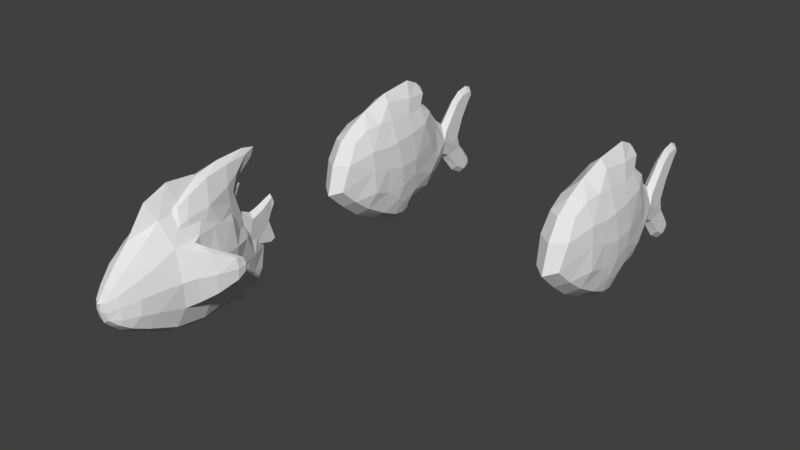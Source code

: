 # Source: Clownfish.blend  (saved by Blender 2.77.0; exported with 4.5.12 LTS)
import bpy
from mathutils import Matrix  # noqa: F401  (used for matrix-valued properties, if any)

bpy.ops.wm.read_factory_settings(use_empty=True)
scene = bpy.context.scene
scene.name = 'Scene'

# ---- collections
col_collection_1 = bpy.data.collections.new('Collection 1'); scene.collection.children.link(col_collection_1)

# ---- world
world_world = bpy.data.worlds.new('World'); scene.world = world_world
world_world.color = (0.05088, 0.05088, 0.05088)
world_world.use_sun_shadow = False
world_world.sun_shadow_jitter_overblur = 0.0
world_world.cycles.sampling_method = 'MANUAL'

# ---- meshes
me_retopoflow = bpy.data.meshes.new('RetopoFlow')
me_retopoflow.from_pydata([(0.1901, -1.139, 0.08788), (0.2169, -1.124, -0.2125), (0.3809, -0.7017, -0.2587), (0.37, -0.6986, 0.3309), (0.4111, -0.3992, 0.4714), (0.4749, -0.3691, -0.3187), (0.479, 0.04146, -0.3355), (0.4104, -0.02225, 0.5006), (0.3321, 0.2703, 0.491), (0.3974, 0.282, -0.3015), (0.2953, 0.6077, -0.296), (0.2403, 0.6382, 0.4084), (0.06765, 0.8952, 0.2423), (0.1739, 0.9083, -0.292), (0.3218, -0.9226, -0.2216), (0.2956, -0.915, 0.2199), (0.1044, -1.248, -0.1986), (0.2344, -1.012, -0.3723), (0.2676, -0.8116, -0.4634), (0.3202, -0.4168, -0.6103), (0.3349, 0.005818, -0.6634), (0.2798, 0.2802, -0.6487), (0.1919, 0.6276, -0.5965), (0.1331, 0.9092, -0.5451), (0.1153, 0.6445, 0.6454), (0.1541, 0.2533, 0.8111), (0.15, -0.08792, 0.8355), (0.1457, -0.4257, 0.7813), (0.1885, -0.7371, 0.5541), (0.1678, -0.9838, 0.3703), (0.1191, -1.173, 0.1739), (0.09515, -1.264, 0.0364), (0.1888, 0.8912, 0.03956), (0.3398, 0.6153, 0.06698), (0.4508, 0.2737, 0.1067), (0.4998, 0.01721, 0.1068), (0.5442, -0.4135, 0.05985), (0.4399, -0.6657, 0.03512), (0.339, -0.8923, -0.003416), (0.2151, -1.131, -0.04954), (0.04829, 1.039, 0.06675), (0.06796, 1.069, -0.5604), (0.1122, 1.057, -0.2998), (0.09923, -1.272, -0.09274), (0.174, -1.145, -0.2899), (0.9027, 0.1991, 0.09919), (0.8772, 0.2044, -0.05599), (0.8555, 0.2243, 0.1218), (0.8133, 0.2214, 0.2634), (0.8435, 0.2312, -0.0441), (0.878, 0.1954, 0.2464), (0.573, -0.04239, -0.2767), (0.6022, -0.2179, -0.2639), (0.6435, -0.2538, 0.08522), (0.5475, -0.2381, 0.4169), (0.5418, -0.1012, 0.4487), (0.5615, -0.02981, 0.145), (0.715, 0.05522, -0.1812), (0.7804, -0.0573, 0.0911), (0.6843, 0.04758, 0.1452), (0.7557, -0.0341, -0.1762), (0.6986, -0.05642, 0.3626), (0.66, 0.01808, 0.3735), (0.4759, -0.14, 0.4744), (0.5215, -0.06633, -0.3086), (0.5051, -0.03397, 0.1334), (0.0, -1.192, 0.1949), (-0.1901, -1.139, 0.08788), (-0.2189, -1.119, -0.2129), (0.0, -1.254, -0.2529), (0.0, -0.8598, -0.5631), (-0.3897, -0.6662, -0.2651), (-0.37, -0.6986, 0.3309), (0.0, -0.8142, 0.6211), (0.0, -0.5252, 1.013), (-0.4111, -0.3992, 0.4714), (-0.4749, -0.3691, -0.3187), (0.0, -0.4271, -0.7792), (0.0, -0.01365, -0.8803), (-0.479, 0.04146, -0.3355), (-0.4104, -0.02225, 0.5006), (0.0, -0.1734, 1.152), (0.0, 0.2331, 1.112), (-0.3321, 0.2703, 0.491), (-0.4026, 0.2498, -0.3163), (0.0, 0.256, -0.8907), (1.894e-05, 0.6597, -0.8592), (-0.2931, 0.6076, -0.3026), (-0.2286, 0.6297, 0.3906), (0.0, 0.6673, 0.9657), (0.0, 0.958, 0.7361), (-0.06765, 0.8952, 0.2423), (-0.1731, 0.8922, -0.2982), (0.02002, 0.8918, -0.7876), (0.0, -1.288, 0.02191), (-0.3328, -0.8949, -0.2237), (0.0, -1.048, -0.45), (-0.2956, -0.915, 0.2199), (0.0, -1.001, 0.4241), (-0.1045, -1.248, -0.2014), (-0.2344, -1.012, -0.3723), (-0.2676, -0.8116, -0.4634), (-0.3202, -0.4168, -0.6103), (-0.3371, -0.005173, -0.664), (-0.2798, 0.2802, -0.6487), (-0.1972, 0.6023, -0.6011), (-0.1313, 0.8876, -0.5651), (-0.116, 0.6749, 0.6856), (-0.1472, 0.2488, 0.8011), (-0.15, -0.08792, 0.8355), (-0.1457, -0.4257, 0.7813), (-0.1885, -0.7371, 0.5541), (-0.1678, -0.9838, 0.3703), (-0.1191, -1.173, 0.1739), (-0.09515, -1.264, 0.0364), (-0.1888, 0.8912, 0.03956), (-0.3398, 0.6153, 0.06698), (-0.4508, 0.2737, 0.1067), (-0.4998, 0.01721, 0.1068), (-0.5442, -0.4135, 0.05985), (-0.4399, -0.6657, 0.03512), (-0.339, -0.8923, -0.003416), (-0.2151, -1.131, -0.04954), (0.0, -1.291, -0.09756), (0.02715, 0.8213, 0.509), (-0.003436, 0.8987, 0.2474), (-0.01712, 1.084, 0.0916), (0.02093, 1.081, -0.8054), (0.01294, 1.239, -0.5969), (-0.008398, 1.304, -0.3032), (0.01493, 1.217, 0.05873), (-0.09371, 1.066, 0.064), (-0.06633, 1.072, -0.5611), (-0.1126, 1.077, -0.2812), (-0.09923, -1.272, -0.09274), (-0.174, -1.145, -0.2899), (0.0, -1.162, -0.3485), (-0.9296, 0.2314, 0.1032), (-0.8995, 0.2258, -0.03006), (-0.8623, 0.2317, 0.1209), (-0.82, 0.2128, 0.2631), (-0.8414, 0.2223, -0.02992), (-0.8893, 0.2209, 0.2462), (-0.5982, -0.03069, -0.2611), (-0.6645, -0.144, -0.2371), (-0.692, -0.1757, 0.09762), (-0.6142, -0.1593, 0.3902), (-0.574, -0.08217, 0.4362), (-0.5891, -0.02777, 0.1506), (-0.7854, 0.1145, -0.1419), (-0.8459, 0.04853, 0.09413), (-0.7428, 0.09474, 0.1455), (-0.8318, 0.0677, -0.1407), (-0.7711, 0.04211, 0.336), (-0.7163, 0.08587, 0.3366), (-0.4759, -0.14, 0.4744), (-0.5215, -0.06633, -0.3086), (-0.5051, -0.03397, 0.1334), (0.8881, 0.3104, 0.01469), (0.8723, 0.3032, 0.21), (0.8915, 0.3323, 0.1115)], [], [(41, 23, 93, 127), (37, 3, 15, 38), (29, 98, 66, 30), (74, 73, 28, 27), (4, 3, 37, 36), (20, 19, 77, 78), (21, 20, 78, 85), (61, 58, 45, 50), (26, 81, 74, 27), (82, 81, 26, 25), (8, 7, 35, 34), (23, 22, 86, 93), (96, 136, 135, 100), (33, 11, 8, 34), (90, 89, 24, 124), (12, 11, 33, 32), (44, 16, 69, 136), (43, 31, 94, 123), (94, 31, 30, 66), (19, 18, 70, 77), (38, 15, 0, 39), (28, 73, 98, 29), (44, 1, 16), (18, 2, 14, 17), (5, 2, 18, 19), (20, 6, 5, 19), (9, 6, 20, 21), (24, 89, 82, 25), (13, 10, 22, 23), (124, 24, 11, 12), (22, 10, 9, 21), (25, 26, 7, 8), (7, 26, 27, 4), (27, 28, 3, 4), (3, 28, 29, 15), (15, 29, 30, 0), (31, 0, 30), (11, 24, 25, 8), (32, 33, 10, 13), (34, 35, 6, 9), (46, 49, 158), (36, 37, 2, 5), (2, 37, 38, 14), (14, 38, 39, 1), (124, 12, 125), (125, 12, 40, 126), (22, 21, 85, 86), (130, 126, 40), (12, 32, 40), (127, 128, 41), (129, 42, 41, 128), (129, 130, 40, 42), (40, 32, 13, 42), (13, 23, 41, 42), (16, 43, 123, 69), (17, 14, 1, 44), (18, 17, 96, 70), (1, 39, 43, 16), (31, 43, 39, 0), (160, 159, 50, 45), (158, 160, 45, 46), (58, 60, 46, 45), (48, 50, 159), (57, 59, 47, 49), (59, 62, 48, 47), (65, 63, 55, 56), (64, 65, 56, 51), (63, 4, 54, 55), (36, 5, 52, 53), (5, 64, 51, 52), (4, 36, 53, 54), (56, 55, 62, 59), (51, 56, 59, 57), (55, 54, 61, 62), (53, 52, 60, 58), (52, 51, 57, 60), (5, 6, 64), (7, 4, 63), (6, 35, 65, 64), (35, 7, 63, 65), (132, 127, 93, 106), (120, 121, 97, 72), (112, 113, 66, 98), (74, 110, 111, 73), (75, 119, 120, 72), (77, 102, 103, 78), (104, 85, 78, 103), (153, 142, 137, 150), (109, 110, 74, 81), (82, 108, 109, 81), (83, 117, 118, 80), (106, 93, 86, 105), (10, 33, 34, 9), (116, 117, 83, 88), (90, 124, 107, 89), (91, 115, 116, 88), (99, 135, 136, 69), (134, 123, 94, 114), (94, 66, 113, 114), (102, 77, 70, 101), (121, 122, 67, 97), (111, 112, 98, 73), (135, 99, 68), (101, 100, 95, 71), (76, 102, 101, 71), (103, 102, 76, 79), (84, 104, 103, 79), (107, 108, 82, 89), (92, 106, 105, 87), (124, 91, 88, 107), (105, 104, 84, 87), (108, 83, 80, 109), (80, 75, 110, 109), (110, 75, 72, 111), (72, 97, 112, 111), (97, 67, 113, 112), (114, 113, 67), (88, 83, 108, 107), (115, 92, 87, 116), (117, 84, 79, 118), (152, 138, 141, 149), (119, 76, 71, 120), (71, 95, 121, 120), (95, 68, 122, 121), (124, 125, 91), (125, 126, 131, 91), (85, 104, 105, 86), (130, 131, 126), (91, 131, 115), (127, 132, 128), (129, 128, 132, 133), (129, 133, 131, 130), (131, 133, 92, 115), (92, 133, 132, 106), (99, 69, 123, 134), (100, 135, 68, 95), (96, 100, 101, 70), (68, 99, 134, 122), (114, 67, 122, 134), (139, 137, 142, 140), (141, 138, 137, 139), (150, 137, 138, 152), (154, 140, 142, 153), (149, 141, 139, 151), (151, 139, 140, 154), (157, 148, 147, 155), (156, 143, 148, 157), (155, 147, 146, 75), (119, 145, 144, 76), (76, 144, 143, 156), (75, 146, 145, 119), (148, 151, 154, 147), (143, 149, 151, 148), (147, 154, 153, 146), (145, 150, 152, 144), (144, 152, 149, 143), (146, 153, 150, 145), (76, 156, 79), (80, 155, 75), (79, 156, 157, 118), (118, 157, 155, 80), (49, 47, 160, 158), (47, 48, 159, 160), (62, 61, 50, 48), (60, 57, 49, 46), (54, 53, 58, 61), (87, 84, 117, 116), (96, 17, 44, 136)])
_ca = me_retopoflow.color_attributes.new('Col', 'BYTE_COLOR', 'CORNER')
_ca.data.foreach_set('color', [1.0, 1.0, 1.0, 1.0, 1.0, 1.0, 1.0, 1.0, 1.0, 1.0, 1.0, 1.0, 1.0, 1.0, 1.0, 1.0, 1.0, 1.0, 1.0, 1.0, 1.0, 1.0, 1.0, 1.0, 1.0, 1.0, 1.0, 1.0, 1.0, 1.0, 1.0, 1.0, 0.9216, 0.2747, 0.05781, 1.0, 0.9216, 0.2747, 0.05781, 1.0, 0.9216, 0.2747, 0.05781, 1.0, 0.9216, 0.2747, 0.05781, 1.0, 0.9216, 0.2747, 0.05781, 1.0, 0.9216, 0.2747, 0.05781, 1.0, 0.9216, 0.2747, 0.05781, 1.0, 0.9216, 0.2747, 0.05781, 1.0, 0.9216, 0.2747, 0.05781, 1.0, 0.9216, 0.2747, 0.05781, 1.0, 0.9216, 0.2747, 0.05781, 1.0, 0.9216, 0.2747, 0.05781, 1.0, 1.0, 1.0, 1.0, 1.0, 1.0, 1.0, 1.0, 1.0, 1.0, 1.0, 1.0, 1.0, 1.0, 1.0, 1.0, 1.0, 0.9216, 0.2747, 0.05781, 1.0, 0.9216, 0.2747, 0.05781, 1.0, 0.9216, 0.2747, 0.05781, 1.0, 0.9216, 0.2747, 0.05781, 1.0, 0.9216, 0.2747, 0.05781, 1.0, 0.9216, 0.2747, 0.05781, 1.0, 0.9216, 0.2747, 0.05781, 1.0, 0.9216, 0.2747, 0.05781, 1.0, 1.0, 1.0, 1.0, 1.0, 1.0, 1.0, 1.0, 1.0, 1.0, 1.0, 1.0, 1.0, 1.0, 1.0, 1.0, 1.0, 0.9216, 0.2747, 0.05781, 1.0, 0.9216, 0.2747, 0.05781, 1.0, 0.9216, 0.2747, 0.05781, 1.0, 0.9216, 0.2747, 0.05781, 1.0, 0.9216, 0.2747, 0.05781, 1.0, 0.9216, 0.2747, 0.05781, 1.0, 0.9216, 0.2747, 0.05781, 1.0, 0.9216, 0.2747, 0.05781, 1.0, 0.9216, 0.2747, 0.05781, 1.0, 0.9216, 0.2747, 0.05781, 1.0, 0.9216, 0.2747, 0.05781, 1.0, 0.9216, 0.2747, 0.05781, 1.0, 0.9216, 0.2747, 0.05781, 1.0, 0.9216, 0.2747, 0.05781, 1.0, 0.9216, 0.2747, 0.05781, 1.0, 0.9216, 0.2747, 0.05781, 1.0, 1.0, 1.0, 1.0, 1.0, 1.0, 1.0, 1.0, 1.0, 1.0, 1.0, 1.0, 1.0, 1.0, 1.0, 1.0, 1.0, 0.9216, 0.2747, 0.05781, 1.0, 0.9216, 0.2747, 0.05781, 1.0, 0.9216, 0.2747, 0.05781, 1.0, 0.9216, 0.2747, 0.05781, 1.0, 0.9216, 0.2747, 0.05781, 1.0, 0.9216, 0.2747, 0.05781, 1.0, 0.9216, 0.2747, 0.05781, 1.0, 0.9216, 0.2747, 0.05781, 1.0, 0.9216, 0.2747, 0.05781, 1.0, 0.9216, 0.2747, 0.05781, 1.0, 0.9216, 0.2747, 0.05781, 1.0, 0.9216, 0.2747, 0.05781, 1.0, 0.9216, 0.2747, 0.05781, 1.0, 0.9216, 0.2747, 0.05781, 1.0, 0.9216, 0.2747, 0.05781, 1.0, 0.9216, 0.2747, 0.05781, 1.0, 0.9216, 0.2747, 0.05781, 1.0, 0.9216, 0.2747, 0.05781, 1.0, 0.9216, 0.2747, 0.05781, 1.0, 0.9216, 0.2747, 0.05781, 1.0, 0.9216, 0.2747, 0.05781, 1.0, 0.9216, 0.2747, 0.05781, 1.0, 0.9216, 0.2747, 0.05781, 1.0, 0.9216, 0.2747, 0.05781, 1.0, 0.9216, 0.2747, 0.05781, 1.0, 0.9216, 0.2747, 0.05781, 1.0, 0.9216, 0.2747, 0.05781, 1.0, 0.9216, 0.2747, 0.05781, 1.0, 1.0, 1.0, 1.0, 1.0, 1.0, 1.0, 1.0, 1.0, 1.0, 1.0, 1.0, 1.0, 1.0, 1.0, 1.0, 1.0, 0.9216, 0.2747, 0.05781, 1.0, 0.9216, 0.2747, 0.05781, 1.0, 0.9216, 0.2747, 0.05781, 1.0, 1.0, 1.0, 1.0, 1.0, 1.0, 1.0, 1.0, 1.0, 1.0, 1.0, 1.0, 1.0, 1.0, 1.0, 1.0, 1.0, 0.9216, 0.2747, 0.05781, 1.0, 0.9216, 0.2747, 0.05781, 1.0, 0.9216, 0.2747, 0.05781, 1.0, 0.9216, 0.2747, 0.05781, 1.0, 1.0, 1.0, 1.0, 1.0, 1.0, 1.0, 1.0, 1.0, 1.0, 1.0, 1.0, 1.0, 1.0, 1.0, 1.0, 1.0, 0.9216, 0.2747, 0.05781, 1.0, 0.9216, 0.2747, 0.05781, 1.0, 0.9216, 0.2747, 0.05781, 1.0, 0.9216, 0.2747, 0.05781, 1.0, 1.0, 1.0, 1.0, 1.0, 1.0, 1.0, 1.0, 1.0, 1.0, 1.0, 1.0, 1.0, 1.0, 1.0, 1.0, 1.0, 0.9216, 0.2747, 0.05781, 1.0, 0.9216, 0.2747, 0.05781, 1.0, 0.9216, 0.2747, 0.05781, 1.0, 0.9216, 0.2747, 0.05781, 1.0, 0.9216, 0.2747, 0.05781, 1.0, 0.9216, 0.2747, 0.05781, 1.0, 0.9216, 0.2747, 0.05781, 1.0, 0.9216, 0.2747, 0.05781, 1.0, 1.0, 1.0, 1.0, 1.0, 1.0, 1.0, 1.0, 1.0, 1.0, 1.0, 1.0, 1.0, 1.0, 1.0, 1.0, 1.0, 0.9216, 0.2747, 0.05781, 1.0, 0.9216, 0.2747, 0.05781, 1.0, 0.9216, 0.2747, 0.05781, 1.0, 0.9216, 0.2747, 0.05781, 1.0, 1.0, 1.0, 1.0, 1.0, 1.0, 1.0, 1.0, 1.0, 1.0, 1.0, 1.0, 1.0, 1.0, 1.0, 1.0, 1.0, 0.9216, 0.2747, 0.05781, 1.0, 0.9216, 0.2747, 0.05781, 1.0, 0.9216, 0.2747, 0.05781, 1.0, 0.9216, 0.2747, 0.05781, 1.0, 1.0, 1.0, 1.0, 1.0, 1.0, 1.0, 1.0, 1.0, 1.0, 1.0, 1.0, 1.0, 1.0, 1.0, 1.0, 1.0, 0.9216, 0.2747, 0.05781, 1.0, 0.9216, 0.2747, 0.05781, 1.0, 0.9216, 0.2747, 0.05781, 1.0, 0.9216, 0.2747, 0.05781, 1.0, 0.9216, 0.2747, 0.05781, 1.0, 0.9216, 0.2747, 0.05781, 1.0, 0.9216, 0.2747, 0.05781, 1.0, 1.0, 1.0, 1.0, 1.0, 1.0, 1.0, 1.0, 1.0, 1.0, 1.0, 1.0, 1.0, 1.0, 1.0, 1.0, 1.0, 0.9216, 0.2747, 0.05781, 1.0, 0.9216, 0.2747, 0.05781, 1.0, 0.9216, 0.2747, 0.05781, 1.0, 0.9216, 0.2747, 0.05781, 1.0, 0.9216, 0.2747, 0.05781, 1.0, 0.9216, 0.2747, 0.05781, 1.0, 0.9216, 0.2747, 0.05781, 1.0, 0.9216, 0.2747, 0.05781, 1.0, 0.9216, 0.2747, 0.05781, 1.0, 0.9216, 0.2747, 0.05781, 1.0, 0.9216, 0.2747, 0.05781, 1.0, 0.9216, 0.2747, 0.05781, 1.0, 0.9216, 0.2747, 0.05781, 1.0, 0.9216, 0.2747, 0.05781, 1.0, 0.9216, 0.2747, 0.05781, 1.0, 1.0, 1.0, 1.0, 1.0, 1.0, 1.0, 1.0, 1.0, 1.0, 1.0, 1.0, 1.0, 1.0, 1.0, 1.0, 1.0, 0.9216, 0.2747, 0.05781, 1.0, 0.9216, 0.2747, 0.05781, 1.0, 0.9216, 0.2747, 0.05781, 1.0, 0.9216, 0.2747, 0.05781, 1.0, 0.9216, 0.2747, 0.05781, 1.0, 0.9216, 0.2747, 0.05781, 1.0, 0.9216, 0.2747, 0.05781, 1.0, 1.0, 1.0, 1.0, 1.0, 1.0, 1.0, 1.0, 1.0, 1.0, 1.0, 1.0, 1.0, 1.0, 1.0, 1.0, 1.0, 1.0, 1.0, 1.0, 1.0, 1.0, 1.0, 1.0, 1.0, 1.0, 1.0, 1.0, 1.0, 1.0, 1.0, 1.0, 1.0, 0.9216, 0.2747, 0.05781, 1.0, 0.9216, 0.2747, 0.05781, 1.0, 0.9216, 0.2747, 0.05781, 1.0, 1.0, 1.0, 1.0, 1.0, 1.0, 1.0, 1.0, 1.0, 1.0, 1.0, 1.0, 1.0, 0.9216, 0.2747, 0.05781, 1.0, 0.9216, 0.2747, 0.05781, 1.0, 0.9216, 0.2747, 0.05781, 1.0, 0.9216, 0.2747, 0.05781, 1.0, 0.9216, 0.2747, 0.05781, 1.0, 0.9216, 0.2747, 0.05781, 1.0, 0.9216, 0.2747, 0.05781, 1.0, 0.9216, 0.2747, 0.05781, 1.0, 0.9216, 0.2747, 0.05781, 1.0, 0.9216, 0.2747, 0.05781, 1.0, 0.9216, 0.2747, 0.05781, 1.0, 1.0, 1.0, 1.0, 1.0, 1.0, 1.0, 1.0, 1.0, 1.0, 1.0, 1.0, 1.0, 1.0, 1.0, 1.0, 1.0, 1.0, 1.0, 1.0, 1.0, 1.0, 1.0, 1.0, 1.0, 1.0, 1.0, 1.0, 1.0, 1.0, 1.0, 1.0, 1.0, 0.9216, 0.2747, 0.05781, 1.0, 0.9216, 0.2747, 0.05781, 1.0, 0.9216, 0.2747, 0.05781, 1.0, 0.9216, 0.2747, 0.05781, 1.0, 0.9216, 0.2747, 0.05781, 1.0, 0.9216, 0.2747, 0.05781, 1.0, 0.9216, 0.2747, 0.05781, 1.0, 0.9216, 0.2747, 0.05781, 1.0, 1.0, 1.0, 1.0, 1.0, 1.0, 1.0, 1.0, 1.0, 1.0, 1.0, 1.0, 1.0, 1.0, 1.0, 1.0, 1.0, 0.9216, 0.2747, 0.05781, 1.0, 0.9216, 0.2747, 0.05781, 1.0, 0.9216, 0.2747, 0.05781, 1.0, 0.9216, 0.2747, 0.05781, 1.0, 0.9216, 0.2747, 0.05781, 1.0, 0.9216, 0.2747, 0.05781, 1.0, 0.9216, 0.2747, 0.05781, 1.0, 0.9216, 0.2747, 0.05781, 1.0, 0.9216, 0.2747, 0.05781, 1.0, 0.9216, 0.2747, 0.05781, 1.0, 0.9216, 0.2747, 0.05781, 1.0, 0.9216, 0.2747, 0.05781, 1.0, 0.9216, 0.2747, 0.05781, 1.0, 0.9216, 0.2747, 0.05781, 1.0, 0.9216, 0.2747, 0.05781, 1.0, 0.9216, 0.2747, 0.05781, 1.0, 0.9216, 0.2747, 0.05781, 1.0, 0.9216, 0.2747, 0.05781, 1.0, 0.9216, 0.2747, 0.05781, 1.0, 0.9216, 0.2747, 0.05781, 1.0, 0.9216, 0.2747, 0.05781, 1.0, 0.9216, 0.2747, 0.05781, 1.0, 0.9216, 0.2747, 0.05781, 1.0, 0.9216, 0.2747, 0.05781, 1.0, 0.9216, 0.2747, 0.05781, 1.0, 0.9216, 0.2747, 0.05781, 1.0, 0.9216, 0.2747, 0.05781, 1.0, 0.9216, 0.2747, 0.05781, 1.0, 0.9216, 0.2747, 0.05781, 1.0, 0.9216, 0.2747, 0.05781, 1.0, 0.9216, 0.2747, 0.05781, 1.0, 1.0, 1.0, 1.0, 1.0, 1.0, 1.0, 1.0, 1.0, 1.0, 1.0, 1.0, 1.0, 1.0, 1.0, 1.0, 1.0, 1.0, 1.0, 1.0, 1.0, 1.0, 1.0, 1.0, 1.0, 1.0, 1.0, 1.0, 1.0, 1.0, 1.0, 1.0, 1.0, 1.0, 1.0, 1.0, 1.0, 1.0, 1.0, 1.0, 1.0, 1.0, 1.0, 1.0, 1.0, 1.0, 1.0, 1.0, 1.0, 1.0, 1.0, 1.0, 1.0, 1.0, 1.0, 1.0, 1.0, 1.0, 1.0, 1.0, 1.0, 1.0, 1.0, 1.0, 1.0, 1.0, 1.0, 1.0, 1.0, 1.0, 1.0, 1.0, 1.0, 1.0, 1.0, 1.0, 1.0, 1.0, 1.0, 1.0, 1.0, 1.0, 1.0, 1.0, 1.0, 1.0, 1.0, 1.0, 1.0, 1.0, 1.0, 1.0, 1.0, 1.0, 1.0, 1.0, 1.0, 0.9216, 0.2747, 0.05781, 1.0, 0.9216, 0.2747, 0.05781, 1.0, 0.9216, 0.2747, 0.05781, 1.0, 0.9216, 0.2747, 0.05781, 1.0, 0.9216, 0.2747, 0.05781, 1.0, 0.9216, 0.2747, 0.05781, 1.0, 0.9216, 0.2747, 0.05781, 1.0, 0.9216, 0.2747, 0.05781, 1.0, 0.9216, 0.2747, 0.05781, 1.0, 0.9216, 0.2747, 0.05781, 1.0, 0.9216, 0.2747, 0.05781, 1.0, 0.9216, 0.2747, 0.05781, 1.0, 0.9216, 0.2747, 0.05781, 1.0, 0.9216, 0.2747, 0.05781, 1.0, 0.9216, 0.2747, 0.05781, 1.0, 0.9216, 0.2747, 0.05781, 1.0, 0.9216, 0.2747, 0.05781, 1.0, 0.9216, 0.2747, 0.05781, 1.0, 0.9216, 0.2747, 0.05781, 1.0, 0.9216, 0.2747, 0.05781, 1.0, 1.0, 1.0, 1.0, 1.0, 1.0, 1.0, 1.0, 1.0, 1.0, 1.0, 1.0, 1.0, 1.0, 1.0, 1.0, 1.0, 1.0, 1.0, 1.0, 1.0, 1.0, 1.0, 1.0, 1.0, 1.0, 1.0, 1.0, 1.0, 1.0, 1.0, 1.0, 1.0, 1.0, 1.0, 1.0, 1.0, 1.0, 1.0, 1.0, 1.0, 1.0, 1.0, 1.0, 1.0, 1.0, 1.0, 1.0, 1.0, 1.0, 1.0, 1.0, 1.0, 1.0, 1.0, 1.0, 1.0, 1.0, 1.0, 1.0, 1.0, 1.0, 1.0, 1.0, 1.0, 1.0, 1.0, 1.0, 1.0, 1.0, 1.0, 1.0, 1.0, 1.0, 1.0, 1.0, 1.0, 1.0, 1.0, 1.0, 1.0, 1.0, 1.0, 1.0, 1.0, 1.0, 1.0, 1.0, 1.0, 0.9216, 0.2747, 0.05781, 1.0, 0.9216, 0.2747, 0.05781, 1.0, 0.9216, 0.2747, 0.05781, 1.0, 0.9216, 0.2747, 0.05781, 1.0, 0.9216, 0.2747, 0.05781, 1.0, 0.9216, 0.2747, 0.05781, 1.0, 0.9216, 0.2747, 0.05781, 1.0, 0.9216, 0.2747, 0.05781, 1.0, 0.9216, 0.2747, 0.05781, 1.0, 0.9216, 0.2747, 0.05781, 1.0, 0.9216, 0.2747, 0.05781, 1.0, 0.9216, 0.2747, 0.05781, 1.0, 1.0, 1.0, 1.0, 1.0, 1.0, 1.0, 1.0, 1.0, 1.0, 1.0, 1.0, 1.0, 1.0, 1.0, 1.0, 1.0, 0.9216, 0.2747, 0.05781, 1.0, 0.9216, 0.2747, 0.05781, 1.0, 0.9216, 0.2747, 0.05781, 1.0, 0.9216, 0.2747, 0.05781, 1.0, 0.9216, 0.2747, 0.05781, 1.0, 0.9216, 0.2747, 0.05781, 1.0, 0.9216, 0.2747, 0.05781, 1.0, 0.9216, 0.2747, 0.05781, 1.0, 1.0, 1.0, 1.0, 1.0, 1.0, 1.0, 1.0, 1.0, 1.0, 1.0, 1.0, 1.0, 1.0, 1.0, 1.0, 1.0, 0.9216, 0.2747, 0.05781, 1.0, 0.9216, 0.2747, 0.05781, 1.0, 0.9216, 0.2747, 0.05781, 1.0, 0.9216, 0.2747, 0.05781, 1.0, 0.9216, 0.2747, 0.05781, 1.0, 0.9216, 0.2747, 0.05781, 1.0, 0.9216, 0.2747, 0.05781, 1.0, 0.9216, 0.2747, 0.05781, 1.0, 0.9216, 0.2747, 0.05781, 1.0, 0.9216, 0.2747, 0.05781, 1.0, 0.9216, 0.2747, 0.05781, 1.0, 0.9216, 0.2747, 0.05781, 1.0, 1.0, 1.0, 1.0, 1.0, 1.0, 1.0, 1.0, 1.0, 1.0, 1.0, 1.0, 1.0, 1.0, 1.0, 1.0, 1.0, 1.0, 1.0, 1.0, 1.0, 1.0, 1.0, 1.0, 1.0, 1.0, 1.0, 1.0, 1.0, 1.0, 1.0, 1.0, 1.0, 0.9216, 0.2747, 0.05781, 1.0, 0.9216, 0.2747, 0.05781, 1.0, 0.9216, 0.2747, 0.05781, 1.0, 0.9216, 0.2747, 0.05781, 1.0, 0.9216, 0.2747, 0.05781, 1.0, 0.9216, 0.2747, 0.05781, 1.0, 0.9216, 0.2747, 0.05781, 1.0, 0.9216, 0.2747, 0.05781, 1.0, 0.9216, 0.2747, 0.05781, 1.0, 0.9216, 0.2747, 0.05781, 1.0, 0.9216, 0.2747, 0.05781, 1.0, 0.9216, 0.2747, 0.05781, 1.0, 0.9216, 0.2747, 0.05781, 1.0, 0.9216, 0.2747, 0.05781, 1.0, 0.9216, 0.2747, 0.05781, 1.0, 0.9216, 0.2747, 0.05781, 1.0, 0.9216, 0.2747, 0.05781, 1.0, 0.9216, 0.2747, 0.05781, 1.0, 0.9216, 0.2747, 0.05781, 1.0, 0.9216, 0.2747, 0.05781, 1.0, 0.9216, 0.2747, 0.05781, 1.0, 0.9216, 0.2747, 0.05781, 1.0, 0.9216, 0.2747, 0.05781, 1.0, 0.9216, 0.2747, 0.05781, 1.0, 0.9216, 0.2747, 0.05781, 1.0, 0.9216, 0.2747, 0.05781, 1.0, 0.9216, 0.2747, 0.05781, 1.0, 0.9216, 0.2747, 0.05781, 1.0, 1.0, 1.0, 1.0, 1.0, 1.0, 1.0, 1.0, 1.0, 1.0, 1.0, 1.0, 1.0, 1.0, 1.0, 1.0, 1.0, 0.9216, 0.2747, 0.05781, 1.0, 0.9216, 0.2747, 0.05781, 1.0, 0.9216, 0.2747, 0.05781, 1.0, 1.0, 1.0, 1.0, 1.0, 1.0, 1.0, 1.0, 1.0, 1.0, 1.0, 1.0, 1.0, 1.0, 1.0, 1.0, 1.0, 0.9216, 0.2747, 0.05781, 1.0, 0.9216, 0.2747, 0.05781, 1.0, 0.9216, 0.2747, 0.05781, 1.0, 0.9216, 0.2747, 0.05781, 1.0, 1.0, 1.0, 1.0, 1.0, 1.0, 1.0, 1.0, 1.0, 1.0, 1.0, 1.0, 1.0, 1.0, 1.0, 1.0, 1.0, 0.9216, 0.2747, 0.05781, 1.0, 0.9216, 0.2747, 0.05781, 1.0, 0.9216, 0.2747, 0.05781, 1.0, 0.9216, 0.2747, 0.05781, 1.0, 1.0, 1.0, 1.0, 1.0, 1.0, 1.0, 1.0, 1.0, 1.0, 1.0, 1.0, 1.0, 1.0, 1.0, 1.0, 1.0, 0.9216, 0.2747, 0.05781, 1.0, 0.9216, 0.2747, 0.05781, 1.0, 0.9216, 0.2747, 0.05781, 1.0, 0.9216, 0.2747, 0.05781, 1.0, 0.9216, 0.2747, 0.05781, 1.0, 0.9216, 0.2747, 0.05781, 1.0, 0.9216, 0.2747, 0.05781, 1.0, 0.9216, 0.2747, 0.05781, 1.0, 1.0, 1.0, 1.0, 1.0, 1.0, 1.0, 1.0, 1.0, 1.0, 1.0, 1.0, 1.0, 1.0, 1.0, 1.0, 1.0, 0.9216, 0.2747, 0.05781, 1.0, 0.9216, 0.2747, 0.05781, 1.0, 0.9216, 0.2747, 0.05781, 1.0, 0.9216, 0.2747, 0.05781, 1.0, 1.0, 1.0, 1.0, 1.0, 1.0, 1.0, 1.0, 1.0, 1.0, 1.0, 1.0, 1.0, 1.0, 1.0, 1.0, 1.0, 0.9216, 0.2747, 0.05781, 1.0, 0.9216, 0.2747, 0.05781, 1.0, 0.9216, 0.2747, 0.05781, 1.0, 0.9216, 0.2747, 0.05781, 1.0, 1.0, 1.0, 1.0, 1.0, 1.0, 1.0, 1.0, 1.0, 1.0, 1.0, 1.0, 1.0, 1.0, 1.0, 1.0, 1.0, 0.9216, 0.2747, 0.05781, 1.0, 0.9216, 0.2747, 0.05781, 1.0, 0.9216, 0.2747, 0.05781, 1.0, 0.9216, 0.2747, 0.05781, 1.0, 0.9216, 0.2747, 0.05781, 1.0, 0.9216, 0.2747, 0.05781, 1.0, 0.9216, 0.2747, 0.05781, 1.0, 1.0, 1.0, 1.0, 1.0, 1.0, 1.0, 1.0, 1.0, 1.0, 1.0, 1.0, 1.0, 1.0, 1.0, 1.0, 1.0, 0.9216, 0.2747, 0.05781, 1.0, 0.9216, 0.2747, 0.05781, 1.0, 0.9216, 0.2747, 0.05781, 1.0, 0.9216, 0.2747, 0.05781, 1.0, 0.9216, 0.2747, 0.05781, 1.0, 0.9216, 0.2747, 0.05781, 1.0, 0.9216, 0.2747, 0.05781, 1.0, 0.9216, 0.2747, 0.05781, 1.0, 0.9216, 0.2747, 0.05781, 1.0, 0.9216, 0.2747, 0.05781, 1.0, 0.9216, 0.2747, 0.05781, 1.0, 0.9216, 0.2747, 0.05781, 1.0, 0.9216, 0.2747, 0.05781, 1.0, 0.9216, 0.2747, 0.05781, 1.0, 0.9216, 0.2747, 0.05781, 1.0, 0.9216, 0.2747, 0.05781, 1.0, 1.0, 1.0, 1.0, 1.0, 1.0, 1.0, 1.0, 1.0, 1.0, 1.0, 1.0, 1.0, 1.0, 1.0, 1.0, 1.0, 0.9216, 0.2747, 0.05781, 1.0, 0.9216, 0.2747, 0.05781, 1.0, 0.9216, 0.2747, 0.05781, 1.0, 0.9216, 0.2747, 0.05781, 1.0, 0.9216, 0.2747, 0.05781, 1.0, 0.9216, 0.2747, 0.05781, 1.0, 0.9216, 0.2747, 0.05781, 1.0, 1.0, 1.0, 1.0, 1.0, 1.0, 1.0, 1.0, 1.0, 1.0, 1.0, 1.0, 1.0, 1.0, 1.0, 1.0, 1.0, 1.0, 1.0, 1.0, 1.0, 1.0, 1.0, 1.0, 1.0, 1.0, 1.0, 1.0, 1.0, 1.0, 1.0, 1.0, 1.0, 0.9216, 0.2747, 0.05781, 1.0, 0.9216, 0.2747, 0.05781, 1.0, 0.9216, 0.2747, 0.05781, 1.0, 1.0, 1.0, 1.0, 1.0, 1.0, 1.0, 1.0, 1.0, 1.0, 1.0, 1.0, 1.0, 0.9216, 0.2747, 0.05781, 1.0, 0.9216, 0.2747, 0.05781, 1.0, 0.9216, 0.2747, 0.05781, 1.0, 0.9216, 0.2747, 0.05781, 1.0, 0.9216, 0.2747, 0.05781, 1.0, 0.9216, 0.2747, 0.05781, 1.0, 0.9216, 0.2747, 0.05781, 1.0, 0.9216, 0.2747, 0.05781, 1.0, 0.9216, 0.2747, 0.05781, 1.0, 0.9216, 0.2747, 0.05781, 1.0, 0.9216, 0.2747, 0.05781, 1.0, 1.0, 1.0, 1.0, 1.0, 1.0, 1.0, 1.0, 1.0, 1.0, 1.0, 1.0, 1.0, 1.0, 1.0, 1.0, 1.0, 1.0, 1.0, 1.0, 1.0, 1.0, 1.0, 1.0, 1.0, 1.0, 1.0, 1.0, 1.0, 1.0, 1.0, 1.0, 1.0, 0.9216, 0.2747, 0.05781, 1.0, 0.9216, 0.2747, 0.05781, 1.0, 0.9216, 0.2747, 0.05781, 1.0, 0.9216, 0.2747, 0.05781, 1.0, 0.9216, 0.2747, 0.05781, 1.0, 0.9216, 0.2747, 0.05781, 1.0, 0.9216, 0.2747, 0.05781, 1.0, 0.9216, 0.2747, 0.05781, 1.0, 1.0, 1.0, 1.0, 1.0, 1.0, 1.0, 1.0, 1.0, 1.0, 1.0, 1.0, 1.0, 1.0, 1.0, 1.0, 1.0, 0.9216, 0.2747, 0.05781, 1.0, 0.9216, 0.2747, 0.05781, 1.0, 0.9216, 0.2747, 0.05781, 1.0, 0.9216, 0.2747, 0.05781, 1.0, 0.9216, 0.2747, 0.05781, 1.0, 0.9216, 0.2747, 0.05781, 1.0, 0.9216, 0.2747, 0.05781, 1.0, 0.9216, 0.2747, 0.05781, 1.0, 0.9216, 0.2747, 0.05781, 1.0, 0.9216, 0.2747, 0.05781, 1.0, 0.9216, 0.2747, 0.05781, 1.0, 0.9216, 0.2747, 0.05781, 1.0, 0.9216, 0.2747, 0.05781, 1.0, 0.9216, 0.2747, 0.05781, 1.0, 0.9216, 0.2747, 0.05781, 1.0, 0.9216, 0.2747, 0.05781, 1.0, 0.9216, 0.2747, 0.05781, 1.0, 0.9216, 0.2747, 0.05781, 1.0, 0.9216, 0.2747, 0.05781, 1.0, 0.9216, 0.2747, 0.05781, 1.0, 0.9216, 0.2747, 0.05781, 1.0, 0.9216, 0.2747, 0.05781, 1.0, 0.9216, 0.2747, 0.05781, 1.0, 0.9216, 0.2747, 0.05781, 1.0, 0.9216, 0.2747, 0.05781, 1.0, 0.9216, 0.2747, 0.05781, 1.0, 0.9216, 0.2747, 0.05781, 1.0, 0.9216, 0.2747, 0.05781, 1.0, 0.9216, 0.2747, 0.05781, 1.0, 0.9216, 0.2747, 0.05781, 1.0, 0.9216, 0.2747, 0.05781, 1.0, 0.9216, 0.2747, 0.05781, 1.0, 1.0, 1.0, 1.0, 1.0, 1.0, 1.0, 1.0, 1.0, 1.0, 1.0, 1.0, 1.0, 1.0, 1.0, 1.0, 1.0, 1.0, 1.0, 1.0, 1.0, 1.0, 1.0, 1.0, 1.0, 1.0, 1.0, 1.0, 1.0, 1.0, 1.0, 1.0, 1.0, 1.0, 1.0, 1.0, 1.0, 1.0, 1.0, 1.0, 1.0, 1.0, 1.0, 1.0, 1.0, 1.0, 1.0, 1.0, 1.0, 1.0, 1.0, 1.0, 1.0, 1.0, 1.0, 1.0, 1.0, 1.0, 1.0, 1.0, 1.0, 1.0, 1.0, 1.0, 1.0, 1.0, 1.0, 1.0, 1.0, 1.0, 1.0, 1.0, 1.0, 1.0, 1.0, 1.0, 1.0, 1.0, 1.0, 1.0, 1.0, 1.0, 1.0, 1.0, 1.0, 1.0, 1.0, 1.0, 1.0, 1.0, 1.0, 1.0, 1.0, 1.0, 1.0, 1.0, 1.0, 0.9216, 0.2747, 0.05781, 1.0, 0.9216, 0.2747, 0.05781, 1.0, 0.9216, 0.2747, 0.05781, 1.0, 0.9216, 0.2747, 0.05781, 1.0, 0.9216, 0.2747, 0.05781, 1.0, 0.9216, 0.2747, 0.05781, 1.0, 0.9216, 0.2747, 0.05781, 1.0, 0.9216, 0.2747, 0.05781, 1.0, 0.9216, 0.2747, 0.05781, 1.0, 0.9216, 0.2747, 0.05781, 1.0, 0.9216, 0.2747, 0.05781, 1.0, 0.9216, 0.2747, 0.05781, 1.0, 0.9216, 0.2747, 0.05781, 1.0, 0.9216, 0.2747, 0.05781, 1.0, 0.9216, 0.2747, 0.05781, 1.0, 0.9216, 0.2747, 0.05781, 1.0, 0.9216, 0.2747, 0.05781, 1.0, 0.9216, 0.2747, 0.05781, 1.0, 0.9216, 0.2747, 0.05781, 1.0, 0.9216, 0.2747, 0.05781, 1.0, 0.9216, 0.2747, 0.05781, 1.0, 0.9216, 0.2747, 0.05781, 1.0, 0.9216, 0.2747, 0.05781, 1.0, 0.9216, 0.2747, 0.05781, 1.0, 1.0, 1.0, 1.0, 1.0, 1.0, 1.0, 1.0, 1.0, 1.0, 1.0, 1.0, 1.0, 1.0, 1.0, 1.0, 1.0, 1.0, 1.0, 1.0, 1.0, 1.0, 1.0, 1.0, 1.0, 1.0, 1.0, 1.0, 1.0, 1.0, 1.0, 1.0, 1.0, 1.0, 1.0, 1.0, 1.0, 1.0, 1.0, 1.0, 1.0, 1.0, 1.0, 1.0, 1.0, 1.0, 1.0, 1.0, 1.0, 1.0, 1.0, 1.0, 1.0, 1.0, 1.0, 1.0, 1.0, 0.9216, 0.2747, 0.05781, 1.0, 0.9216, 0.2747, 0.05781, 1.0, 0.9216, 0.2747, 0.05781, 1.0, 0.9216, 0.2747, 0.05781, 1.0, 0.9216, 0.2747, 0.05781, 1.0, 0.9216, 0.2747, 0.05781, 1.0, 0.9216, 0.2747, 0.05781, 1.0, 0.9216, 0.2747, 0.05781, 1.0, 0.9216, 0.2747, 0.05781, 1.0, 0.9216, 0.2747, 0.05781, 1.0, 0.9216, 0.2747, 0.05781, 1.0, 0.9216, 0.2747, 0.05781, 1.0, 0.9216, 0.2747, 0.05781, 1.0, 0.9216, 0.2747, 0.05781, 1.0, 0.9216, 0.2747, 0.05781, 1.0, 0.9216, 0.2747, 0.05781, 1.0, 0.9216, 0.2747, 0.05781, 1.0, 0.9216, 0.2747, 0.05781, 1.0, 0.9216, 0.2747, 0.05781, 1.0, 0.9216, 0.2747, 0.05781, 1.0, 1.0, 1.0, 1.0, 1.0, 1.0, 1.0, 1.0, 1.0, 1.0, 1.0, 1.0, 1.0, 1.0, 1.0, 1.0, 1.0, 0.9216, 0.2747, 0.05781, 1.0, 0.9216, 0.2747, 0.05781, 1.0, 0.9216, 0.2747, 0.05781, 1.0, 0.9216, 0.2747, 0.05781, 1.0])
me_retopoflow.use_remesh_preserve_volume = False
me_retopoflow.use_remesh_preserve_attributes = False
me_retopoflow.use_mirror_vertex_groups = False
me_retopoflow.update()
me_retopoflow_004 = bpy.data.meshes.new('RetopoFlow.004')
me_retopoflow_004.from_pydata([(0.1009, -0.1604, -0.3145), (0.08253, -0.3274, -0.2844), (0.1372, -0.3019, -0.1109), (0.1496, -0.1695, -0.1096), (0.1458, -0.3467, 0.0488), (0.1514, -0.2043, 0.09476), (0.0956, -0.4374, 0.1784), (0.1167, -0.2598, 0.2584), (0.066, -0.503, -0.219), (0.06371, -0.6211, -0.1262), (0.1066, -0.484, -0.1067), (0.1109, -0.5099, -0.002224), (0.08428, -0.6077, -0.05184), (0.08465, -0.545, 0.08602), (0.05738, -0.6321, 0.05192), (0.03593, -0.7214, -0.01302), (0.02737, -0.7771, -0.05752), (0.03686, -0.7169, -0.09446), (0.1178, -0.2012, 0.2807), (0.07081, -0.231, 0.3523), (0.06474, -0.1343, 0.3942), (0.04887, 0.01881, 0.4466), (0.03744, 0.1915, 0.4697), (0.02066, 0.3641, 0.4779), (0.1491, -0.1462, 0.102), (0.1501, -0.1045, -0.1057), (0.1083, -0.0862, -0.3499), (0.1169, 0.05407, 0.1599), (0.1104, -0.02916, 0.2964), (0.1201, 0.08739, -0.08476), (0.0842, 0.07178, -0.3686), (0.02641, 0.2792, -0.4713), (0.0292, 0.2775, -0.4181), (0.04911, 0.2046, -0.4151), (0.07825, 0.2311, -0.07206), (0.06872, 0.1741, 0.2261), (0.0647, 0.1632, 0.3449), (0.03812, 0.2667, 0.3898), (0.04466, 0.2209, 0.2799), (0.03777, 0.284, 0.08302), (0.04157, 0.3671, 0.03379), (0.02951, 0.4671, 0.0589), (0.01999, 0.5594, 0.1103), (0.02008, 0.5748, 0.06308), (0.01499, 0.5531, 0.01338), (0.02023, 0.5222, -0.0442), (0.01481, 0.5738, -0.1872), (0.01486, 0.5382, -0.2035), (0.01942, 0.4134, -0.1683), (0.02822, 0.3244, -0.2083), (0.02539, 0.283, -0.2913), (-3.002e-09, -0.3448, -0.3894), (-3.002e-09, -0.1952, -0.4217), (-0.1009, -0.1604, -0.3145), (-0.08253, -0.3274, -0.2844), (-0.1372, -0.3019, -0.1109), (-0.1496, -0.1695, -0.1096), (-0.1458, -0.3467, 0.0488), (-0.1514, -0.2043, 0.09476), (-0.0956, -0.4374, 0.1784), (-0.1167, -0.2598, 0.2584), (-3.002e-09, -0.4946, 0.24), (-3.002e-09, -0.3185, 0.3497), (-3.002e-09, -0.5005, -0.3012), (-0.066, -0.503, -0.219), (-3.002e-09, -0.6363, -0.1658), (-0.06371, -0.6211, -0.1262), (-0.1066, -0.484, -0.1067), (-0.1109, -0.5099, -0.002224), (-0.08428, -0.6077, -0.05184), (-0.08465, -0.545, 0.08602), (-3.002e-09, -0.5938, 0.1351), (-0.05738, -0.6321, 0.05192), (-3.002e-09, -0.65, 0.07394), (-0.03593, -0.7214, -0.01302), (-3.002e-09, -0.7506, 0.003704), (-0.02737, -0.7771, -0.05752), (-3.002e-09, -0.8054, -0.0619), (-0.03686, -0.7169, -0.09446), (-3.002e-09, -0.7171, -0.1221), (-0.1178, -0.2012, 0.2807), (-0.07081, -0.231, 0.3523), (-3.002e-09, -0.1888, 0.4051), (-0.06474, -0.1343, 0.3942), (-3.002e-09, -0.008892, 0.4665), (-0.04887, 0.01881, 0.4466), (-3.002e-09, 0.151, 0.5039), (-0.03744, 0.1915, 0.4697), (-3.002e-09, 0.3544, 0.5151), (-0.02066, 0.3641, 0.4779), (-3.002e-09, 0.4489, 0.4942), (-3.002e-09, 0.421, 0.4342), (-0.1491, -0.1462, 0.102), (-0.1501, -0.1045, -0.1057), (-0.1083, -0.0862, -0.3499), (-3.002e-09, -0.1082, -0.4341), (-0.1169, 0.05407, 0.1599), (-0.1104, -0.02916, 0.2964), (-0.1201, 0.08739, -0.08476), (-0.0842, 0.07178, -0.3686), (-3.002e-09, 0.08841, -0.4822), (-3.002e-09, 0.204, -0.509), (-3.002e-09, 0.2834, -0.514), (-0.02641, 0.2792, -0.4713), (-3.002e-09, 0.3143, -0.4902), (-0.0292, 0.2775, -0.4181), (-3.002e-09, 0.3013, -0.4197), (-0.04911, 0.2046, -0.4151), (-0.07825, 0.2311, -0.07206), (-0.06872, 0.1741, 0.2261), (-0.0647, 0.1632, 0.3449), (-0.03812, 0.2667, 0.3898), (-3.002e-09, 0.3131, 0.3432), (-0.04466, 0.2209, 0.2799), (-3.002e-09, 0.2594, 0.2521), (-0.03777, 0.284, 0.08302), (-3.002e-09, 0.2974, 0.1039), (-0.04157, 0.3671, 0.03379), (-3.002e-09, 0.3867, 0.0627), (-0.02951, 0.4671, 0.0589), (-3.002e-09, 0.4622, 0.08868), (-0.01999, 0.5594, 0.1103), (-3.002e-09, 0.5653, 0.1276), (-0.02008, 0.5748, 0.06308), (-3.002e-09, 0.599, 0.06709), (-0.01499, 0.5531, 0.01338), (-3.002e-09, 0.5587, 0.007595), (-0.02023, 0.5222, -0.0442), (-3.002e-09, 0.5337, -0.05321), (-0.01481, 0.5738, -0.1872), (-3.002e-09, 0.5812, -0.1911), (-0.01486, 0.5382, -0.2035), (-3.002e-09, 0.5501, -0.2201), (-0.01942, 0.4134, -0.1683), (-3.002e-09, 0.4165, -0.1782), (-0.02822, 0.3244, -0.2083), (-3.002e-09, 0.3195, -0.2322), (-0.02539, 0.283, -0.2913), (-3.002e-09, 0.2879, -0.3331)], [], [(51, 52, 0, 1), (0, 3, 2, 1), (2, 3, 5, 4), (5, 7, 6, 4), (6, 7, 62, 61), (1, 8, 63, 51), (63, 8, 9, 65), (8, 1, 2, 10), (2, 4, 11, 10), (4, 6, 13, 11), (10, 12, 9, 8), (6, 61, 71, 13), (12, 10, 11), (11, 13, 14, 12), (14, 13, 71, 73), (73, 75, 15, 14), (15, 75, 77, 16), (77, 79, 17, 16), (17, 79, 65, 9), (9, 12, 15, 17), (15, 12, 14), (17, 15, 16), (7, 18, 19, 62), (62, 19, 20, 82), (20, 21, 84, 82), (84, 21, 22, 86), (22, 23, 88, 86), (88, 23, 91, 90), (18, 7, 5, 24), (5, 3, 25, 24), (25, 3, 0, 26), (0, 52, 95, 26), (19, 18, 20), (24, 27, 28, 18), (18, 28, 21, 20), (27, 24, 25, 29), (25, 26, 30, 29), (95, 100, 30, 26), (30, 100, 101, 33), (101, 102, 31, 33), (31, 102, 104), (104, 106, 32, 31), (31, 32, 33), (30, 33, 34, 29), (34, 35, 27, 29), (27, 35, 36, 28), (36, 22, 21, 28), (23, 37, 112, 91), (112, 37, 38, 114), (38, 39, 116, 114), (116, 39, 40, 118), (40, 41, 120, 118), (120, 41, 42, 122), (42, 43, 124, 122), (124, 43, 44, 126), (44, 45, 128, 126), (46, 130, 128, 45), (48, 49, 136, 134), (46, 47, 132, 130), (132, 47, 48, 134), (50, 32, 106, 138), (37, 23, 22, 36), (35, 38, 37, 36), (49, 50, 138, 136), (47, 46, 45, 48), (40, 48, 45), (49, 48, 40, 39), (43, 42, 41, 44), (45, 44, 41, 40), (39, 38, 35, 34), (33, 32, 50, 34), (50, 49, 39, 34), (51, 54, 53, 52), (53, 54, 55, 56), (55, 57, 58, 56), (58, 57, 59, 60), (59, 61, 62, 60), (54, 51, 63, 64), (63, 65, 66, 64), (64, 67, 55, 54), (55, 67, 68, 57), (57, 68, 70, 59), (67, 64, 66, 69), (59, 70, 71, 61), (69, 68, 67), (68, 69, 72, 70), (72, 73, 71, 70), (73, 72, 74, 75), (74, 76, 77, 75), (77, 76, 78, 79), (78, 66, 65, 79), (66, 78, 74, 69), (74, 72, 69), (78, 76, 74), (60, 62, 81, 80), (62, 82, 83, 81), (83, 82, 84, 85), (84, 86, 87, 85), (87, 86, 88, 89), (88, 90, 91, 89), (80, 92, 58, 60), (58, 92, 93, 56), (93, 94, 53, 56), (53, 94, 95, 52), (81, 83, 80), (92, 80, 97, 96), (80, 83, 85, 97), (96, 98, 93, 92), (93, 98, 99, 94), (95, 94, 99, 100), (99, 107, 101, 100), (101, 107, 103, 102), (103, 104, 102), (104, 103, 105, 106), (103, 107, 105), (99, 98, 108, 107), (108, 98, 96, 109), (96, 97, 110, 109), (110, 97, 85, 87), (89, 91, 112, 111), (112, 114, 113, 111), (113, 114, 116, 115), (116, 118, 117, 115), (117, 118, 120, 119), (120, 122, 121, 119), (121, 122, 124, 123), (124, 126, 125, 123), (125, 126, 128, 127), (129, 127, 128, 130), (133, 134, 136, 135), (129, 130, 132, 131), (132, 134, 133, 131), (137, 138, 106, 105), (111, 110, 87, 89), (109, 110, 111, 113), (135, 136, 138, 137), (131, 133, 127, 129), (117, 127, 133), (135, 115, 117, 133), (123, 125, 119, 121), (127, 117, 119, 125), (115, 108, 109, 113), (107, 108, 137, 105), (137, 108, 115, 135)])
_ca = me_retopoflow_004.color_attributes.new('Col', 'BYTE_COLOR', 'CORNER')
_ca.data.foreach_set('color', [0.01681, 0.01681, 0.01764, 1.0, 0.01681, 0.01681, 0.01764, 1.0, 0.01681, 0.01681, 0.01764, 1.0, 0.01681, 0.01681, 0.01764, 1.0, 0.01681, 0.01681, 0.01764, 1.0, 0.01681, 0.01681, 0.01764, 1.0, 0.01681, 0.01681, 0.01764, 1.0, 0.01681, 0.01681, 0.01764, 1.0, 0.01681, 0.01681, 0.01764, 1.0, 0.01681, 0.01681, 0.01764, 1.0, 0.01681, 0.01681, 0.01764, 1.0, 0.01681, 0.01681, 0.01764, 1.0, 0.01681, 0.01681, 0.01764, 1.0, 0.01681, 0.01681, 0.01764, 1.0, 0.01681, 0.01681, 0.01764, 1.0, 0.01681, 0.01681, 0.01764, 1.0, 0.01681, 0.01681, 0.01764, 1.0, 0.01681, 0.01681, 0.01764, 1.0, 0.01681, 0.01681, 0.01764, 1.0, 0.01681, 0.01681, 0.01764, 1.0, 0.01681, 0.01681, 0.01764, 1.0, 0.01681, 0.01681, 0.01764, 1.0, 0.01681, 0.01681, 0.01764, 1.0, 0.01681, 0.01681, 0.01764, 1.0, 0.7991, 0.7991, 0.7991, 1.0, 0.7991, 0.7991, 0.7991, 1.0, 0.7991, 0.7991, 0.7991, 1.0, 0.7991, 0.7991, 0.7991, 1.0, 0.01681, 0.01681, 0.01764, 1.0, 0.01681, 0.01681, 0.01764, 1.0, 0.01681, 0.01681, 0.01764, 1.0, 0.01681, 0.01681, 0.01764, 1.0, 0.01681, 0.01681, 0.01764, 1.0, 0.01681, 0.01681, 0.01764, 1.0, 0.01681, 0.01681, 0.01764, 1.0, 0.01681, 0.01681, 0.01764, 1.0, 0.01681, 0.01681, 0.01764, 1.0, 0.01681, 0.01681, 0.01764, 1.0, 0.01681, 0.01681, 0.01764, 1.0, 0.01681, 0.01681, 0.01764, 1.0, 0.7991, 0.7991, 0.7991, 1.0, 0.7991, 0.7991, 0.7991, 1.0, 0.7991, 0.7991, 0.7991, 1.0, 0.7991, 0.7991, 0.7991, 1.0, 0.01681, 0.01681, 0.01764, 1.0, 0.01681, 0.01681, 0.01764, 1.0, 0.01681, 0.01681, 0.01764, 1.0, 0.01681, 0.01681, 0.01764, 1.0, 0.7991, 0.7991, 0.7991, 1.0, 0.7991, 0.7991, 0.7991, 1.0, 0.7991, 0.7991, 0.7991, 1.0, 0.7991, 0.7991, 0.7991, 1.0, 0.7991, 0.7991, 0.7991, 1.0, 0.7991, 0.7991, 0.7991, 1.0, 0.7991, 0.7991, 0.7991, 1.0, 0.7991, 0.7991, 0.7991, 1.0, 0.7991, 0.7991, 0.7991, 1.0, 0.7991, 0.7991, 0.7991, 1.0, 0.7991, 0.7991, 0.7991, 1.0, 1.0, 0.1779, 0.0356, 1.0, 1.0, 0.1779, 0.0356, 1.0, 1.0, 0.1779, 0.0356, 1.0, 1.0, 0.1779, 0.0356, 1.0, 0.01681, 0.01681, 0.01764, 1.0, 0.01681, 0.01681, 0.01764, 1.0, 0.01681, 0.01681, 0.01764, 1.0, 0.01681, 0.01681, 0.01764, 1.0, 0.01681, 0.01681, 0.01764, 1.0, 0.01681, 0.01681, 0.01764, 1.0, 0.01681, 0.01681, 0.01764, 1.0, 0.01681, 0.01681, 0.01764, 1.0, 0.7991, 0.7991, 0.7991, 1.0, 0.7991, 0.7991, 0.7991, 1.0, 0.7991, 0.7991, 0.7991, 1.0, 0.7991, 0.7991, 0.7991, 1.0, 0.7991, 0.7991, 0.7991, 1.0, 0.7991, 0.7991, 0.7991, 1.0, 0.7991, 0.7991, 0.7991, 1.0, 0.7991, 0.7991, 0.7991, 1.0, 1.0, 0.1779, 0.0356, 1.0, 1.0, 0.1779, 0.0356, 1.0, 1.0, 0.1779, 0.0356, 1.0, 0.01681, 0.01681, 0.01764, 1.0, 0.01681, 0.01681, 0.01764, 1.0, 0.01681, 0.01681, 0.01764, 1.0, 0.7991, 0.7991, 0.7991, 1.0, 0.7991, 0.7991, 0.7991, 1.0, 0.7991, 0.7991, 0.7991, 1.0, 0.7991, 0.7991, 0.7991, 1.0, 0.7991, 0.7991, 0.7991, 1.0, 0.7991, 0.7991, 0.7991, 1.0, 0.7991, 0.7991, 0.7991, 1.0, 0.7991, 0.7991, 0.7991, 1.0, 0.7991, 0.7991, 0.7991, 1.0, 0.7991, 0.7991, 0.7991, 1.0, 0.7991, 0.7991, 0.7991, 1.0, 0.7991, 0.7991, 0.7991, 1.0, 0.7991, 0.7991, 0.7991, 1.0, 0.7991, 0.7991, 0.7991, 1.0, 0.7991, 0.7991, 0.7991, 1.0, 0.7991, 0.7991, 0.7991, 1.0, 0.7991, 0.7991, 0.7991, 1.0, 0.7991, 0.7991, 0.7991, 1.0, 0.7991, 0.7991, 0.7991, 1.0, 0.7991, 0.7991, 0.7991, 1.0, 0.7991, 0.7991, 0.7991, 1.0, 0.7991, 0.7991, 0.7991, 1.0, 0.7991, 0.7991, 0.7991, 1.0, 0.7991, 0.7991, 0.7991, 1.0, 0.7991, 0.7991, 0.7991, 1.0, 0.7991, 0.7991, 0.7991, 1.0, 0.7991, 0.7991, 0.7991, 1.0, 0.7991, 0.7991, 0.7991, 1.0, 0.7991, 0.7991, 0.7991, 1.0, 0.7991, 0.7991, 0.7991, 1.0, 0.7991, 0.7991, 0.7991, 1.0, 0.7991, 0.7991, 0.7991, 1.0, 0.7991, 0.7991, 0.7991, 1.0, 0.7991, 0.7991, 0.7991, 1.0, 0.7991, 0.7991, 0.7991, 1.0, 0.7991, 0.7991, 0.7991, 1.0, 0.7991, 0.7991, 0.7991, 1.0, 0.7991, 0.7991, 0.7991, 1.0, 0.7991, 0.7991, 0.7991, 1.0, 0.7991, 0.7991, 0.7991, 1.0, 0.7991, 0.7991, 0.7991, 1.0, 0.7991, 0.7991, 0.7991, 1.0, 0.7991, 0.7991, 0.7991, 1.0, 1.0, 0.6939, 0.06663, 1.0, 1.0, 0.6939, 0.06663, 1.0, 1.0, 0.6939, 0.06663, 1.0, 1.0, 0.6939, 0.06663, 1.0, 1.0, 0.6939, 0.06663, 1.0, 1.0, 0.6939, 0.06663, 1.0, 1.0, 0.6939, 0.06663, 1.0, 1.0, 0.6939, 0.06663, 1.0, 1.0, 0.6939, 0.06663, 1.0, 1.0, 0.6939, 0.06663, 1.0, 1.0, 0.6939, 0.06663, 1.0, 1.0, 0.6939, 0.06663, 1.0, 1.0, 0.6939, 0.06663, 1.0, 1.0, 0.6939, 0.06663, 1.0, 1.0, 0.6939, 0.06663, 1.0, 1.0, 0.6939, 0.06663, 1.0, 0.7991, 0.7991, 0.7991, 1.0, 0.7991, 0.7991, 0.7991, 1.0, 0.7991, 0.7991, 0.7991, 1.0, 0.7991, 0.7991, 0.7991, 1.0, 0.7991, 0.7991, 0.7991, 1.0, 0.7991, 0.7991, 0.7991, 1.0, 0.7991, 0.7991, 0.7991, 1.0, 0.7991, 0.7991, 0.7991, 1.0, 0.7991, 0.7991, 0.7991, 1.0, 0.7991, 0.7991, 0.7991, 1.0, 0.7991, 0.7991, 0.7991, 1.0, 0.7991, 0.7991, 0.7991, 1.0, 0.7991, 0.7991, 0.7991, 1.0, 0.7991, 0.7991, 0.7991, 1.0, 0.7991, 0.7991, 0.7991, 1.0, 0.7991, 0.7991, 0.7991, 1.0, 0.7991, 0.7991, 0.7991, 1.0, 0.7991, 0.7991, 0.7991, 1.0, 0.7991, 0.7991, 0.7991, 1.0, 1.0, 0.6939, 0.06663, 1.0, 1.0, 0.6939, 0.06663, 1.0, 1.0, 0.6939, 0.06663, 1.0, 1.0, 0.6939, 0.06663, 1.0, 1.0, 0.6939, 0.06663, 1.0, 1.0, 0.6939, 0.06663, 1.0, 1.0, 0.6939, 0.06663, 1.0, 1.0, 0.6939, 0.06663, 1.0, 1.0, 0.6939, 0.06663, 1.0, 1.0, 0.6939, 0.06663, 1.0, 1.0, 0.6939, 0.06663, 1.0, 1.0, 0.6939, 0.06663, 1.0, 1.0, 0.6939, 0.06663, 1.0, 1.0, 0.6939, 0.06663, 1.0, 1.0, 0.6939, 0.06663, 1.0, 1.0, 0.6939, 0.06663, 1.0, 1.0, 0.6939, 0.06663, 1.0, 1.0, 0.6939, 0.06663, 1.0, 1.0, 0.6939, 0.06663, 1.0, 0.7991, 0.7991, 0.7991, 1.0, 0.7991, 0.7991, 0.7991, 1.0, 0.7991, 0.7991, 0.7991, 1.0, 0.7991, 0.7991, 0.7991, 1.0, 0.7991, 0.7991, 0.7991, 1.0, 0.7991, 0.7991, 0.7991, 1.0, 0.7991, 0.7991, 0.7991, 1.0, 0.7991, 0.7991, 0.7991, 1.0, 0.7991, 0.7991, 0.7991, 1.0, 0.7991, 0.7991, 0.7991, 1.0, 0.7991, 0.7991, 0.7991, 1.0, 0.7991, 0.7991, 0.7991, 1.0, 0.7991, 0.7991, 0.7991, 1.0, 0.7991, 0.7991, 0.7991, 1.0, 0.7991, 0.7991, 0.7991, 1.0, 0.7991, 0.7991, 0.7991, 1.0, 0.01681, 0.01681, 0.01764, 1.0, 0.01681, 0.01681, 0.01764, 1.0, 0.01681, 0.01681, 0.01764, 1.0, 0.01681, 0.01681, 0.01764, 1.0, 0.01681, 0.01681, 0.01764, 1.0, 0.01681, 0.01681, 0.01764, 1.0, 0.01681, 0.01681, 0.01764, 1.0, 0.01681, 0.01681, 0.01764, 1.0, 0.01681, 0.01681, 0.01764, 1.0, 0.01681, 0.01681, 0.01764, 1.0, 0.01681, 0.01681, 0.01764, 1.0, 0.01681, 0.01681, 0.01764, 1.0, 0.01681, 0.01681, 0.01764, 1.0, 0.01681, 0.01681, 0.01764, 1.0, 0.01681, 0.01681, 0.01764, 1.0, 0.01681, 0.01681, 0.01764, 1.0, 0.01681, 0.01681, 0.01764, 1.0, 0.01681, 0.01681, 0.01764, 1.0, 0.01681, 0.01681, 0.01764, 1.0, 0.01681, 0.01681, 0.01764, 1.0, 0.01681, 0.01681, 0.01764, 1.0, 0.01681, 0.01681, 0.01764, 1.0, 0.01681, 0.01681, 0.01764, 1.0, 0.01681, 0.01681, 0.01764, 1.0, 0.7991, 0.7991, 0.7991, 1.0, 0.7991, 0.7991, 0.7991, 1.0, 0.7991, 0.7991, 0.7991, 1.0, 0.7991, 0.7991, 0.7991, 1.0, 0.01681, 0.01681, 0.01764, 1.0, 0.01681, 0.01681, 0.01764, 1.0, 0.01681, 0.01681, 0.01764, 1.0, 0.01681, 0.01681, 0.01764, 1.0, 0.01681, 0.01681, 0.01764, 1.0, 0.01681, 0.01681, 0.01764, 1.0, 0.01681, 0.01681, 0.01764, 1.0, 0.01681, 0.01681, 0.01764, 1.0, 0.7991, 0.7991, 0.7991, 1.0, 0.7991, 0.7991, 0.7991, 1.0, 0.7991, 0.7991, 0.7991, 1.0, 0.7991, 0.7991, 0.7991, 1.0, 1.0, 0.6939, 0.06663, 1.0, 1.0, 0.6939, 0.06663, 1.0, 1.0, 0.6939, 0.06663, 1.0, 1.0, 0.6939, 0.06663, 1.0, 1.0, 0.6939, 0.06663, 1.0, 1.0, 0.6939, 0.06663, 1.0, 1.0, 0.6939, 0.06663, 1.0, 1.0, 0.6939, 0.06663, 1.0, 0.7991, 0.7991, 0.7991, 1.0, 0.7991, 0.7991, 0.7991, 1.0, 0.7991, 0.7991, 0.7991, 1.0, 0.7991, 0.7991, 0.7991, 1.0, 0.01681, 0.01681, 0.01764, 1.0, 0.01681, 0.01681, 0.01764, 1.0, 0.01681, 0.01681, 0.01764, 1.0, 0.01681, 0.01681, 0.01764, 1.0, 0.01681, 0.01681, 0.01764, 1.0, 0.01681, 0.01681, 0.01764, 1.0, 0.01681, 0.01681, 0.01764, 1.0, 0.7991, 0.7991, 0.7991, 1.0, 0.7991, 0.7991, 0.7991, 1.0, 0.7991, 0.7991, 0.7991, 1.0, 0.7991, 0.7991, 0.7991, 1.0, 0.01681, 0.01681, 0.01764, 1.0, 0.01681, 0.01681, 0.01764, 1.0, 0.01681, 0.01681, 0.01764, 1.0, 0.01681, 0.01681, 0.01764, 1.0, 0.01681, 0.01681, 0.01764, 1.0, 0.01681, 0.01681, 0.01764, 1.0, 0.01681, 0.01681, 0.01764, 1.0, 0.01681, 0.01681, 0.01764, 1.0, 1.0, 0.6939, 0.06663, 1.0, 1.0, 0.6939, 0.06663, 1.0, 1.0, 0.6939, 0.06663, 1.0, 1.0, 0.6939, 0.06663, 1.0, 1.0, 0.6939, 0.06663, 1.0, 1.0, 0.6939, 0.06663, 1.0, 1.0, 0.6939, 0.06663, 1.0, 1.0, 0.6939, 0.06663, 1.0, 1.0, 0.6939, 0.06663, 1.0, 1.0, 0.6939, 0.06663, 1.0, 1.0, 0.6939, 0.06663, 1.0, 1.0, 0.6939, 0.06663, 1.0, 0.01681, 0.01681, 0.01764, 1.0, 0.01681, 0.01681, 0.01764, 1.0, 0.01681, 0.01681, 0.01764, 1.0, 0.01681, 0.01681, 0.01764, 1.0, 0.01681, 0.01681, 0.01764, 1.0, 0.01681, 0.01681, 0.01764, 1.0, 0.01681, 0.01681, 0.01764, 1.0, 0.01681, 0.01681, 0.01764, 1.0, 0.01681, 0.01681, 0.01764, 1.0, 0.01681, 0.01681, 0.01764, 1.0, 0.01681, 0.01681, 0.01764, 1.0, 0.01681, 0.01681, 0.01764, 1.0, 0.01681, 0.01681, 0.01764, 1.0, 0.01681, 0.01681, 0.01764, 1.0, 0.01681, 0.01681, 0.01764, 1.0, 0.01681, 0.01681, 0.01764, 1.0, 0.01681, 0.01681, 0.01764, 1.0, 0.01681, 0.01681, 0.01764, 1.0, 0.01681, 0.01681, 0.01764, 1.0, 0.01681, 0.01681, 0.01764, 1.0, 0.01681, 0.01681, 0.01764, 1.0, 0.01681, 0.01681, 0.01764, 1.0, 0.01681, 0.01681, 0.01764, 1.0, 0.01681, 0.01681, 0.01764, 1.0, 0.7991, 0.7991, 0.7991, 1.0, 0.7991, 0.7991, 0.7991, 1.0, 0.7991, 0.7991, 0.7991, 1.0, 0.7991, 0.7991, 0.7991, 1.0, 0.01681, 0.01681, 0.01764, 1.0, 0.01681, 0.01681, 0.01764, 1.0, 0.01681, 0.01681, 0.01764, 1.0, 0.01681, 0.01681, 0.01764, 1.0, 0.01681, 0.01681, 0.01764, 1.0, 0.01681, 0.01681, 0.01764, 1.0, 0.01681, 0.01681, 0.01764, 1.0, 0.01681, 0.01681, 0.01764, 1.0, 0.01681, 0.01681, 0.01764, 1.0, 0.01681, 0.01681, 0.01764, 1.0, 0.01681, 0.01681, 0.01764, 1.0, 0.01681, 0.01681, 0.01764, 1.0, 0.7991, 0.7991, 0.7991, 1.0, 0.7991, 0.7991, 0.7991, 1.0, 0.7991, 0.7991, 0.7991, 1.0, 0.7991, 0.7991, 0.7991, 1.0, 0.01681, 0.01681, 0.01764, 1.0, 0.01681, 0.01681, 0.01764, 1.0, 0.01681, 0.01681, 0.01764, 1.0, 0.01681, 0.01681, 0.01764, 1.0, 0.7991, 0.7991, 0.7991, 1.0, 0.7991, 0.7991, 0.7991, 1.0, 0.7991, 0.7991, 0.7991, 1.0, 0.7991, 0.7991, 0.7991, 1.0, 0.7991, 0.7991, 0.7991, 1.0, 0.7991, 0.7991, 0.7991, 1.0, 0.7991, 0.7991, 0.7991, 1.0, 0.7991, 0.7991, 0.7991, 1.0, 0.7991, 0.7991, 0.7991, 1.0, 0.7991, 0.7991, 0.7991, 1.0, 0.7991, 0.7991, 0.7991, 1.0, 1.0, 0.1779, 0.0356, 1.0, 1.0, 0.1779, 0.0356, 1.0, 1.0, 0.1779, 0.0356, 1.0, 1.0, 0.1779, 0.0356, 1.0, 0.01681, 0.01681, 0.01764, 1.0, 0.01681, 0.01681, 0.01764, 1.0, 0.01681, 0.01681, 0.01764, 1.0, 0.01681, 0.01681, 0.01764, 1.0, 0.01681, 0.01681, 0.01764, 1.0, 0.01681, 0.01681, 0.01764, 1.0, 0.01681, 0.01681, 0.01764, 1.0, 0.01681, 0.01681, 0.01764, 1.0, 0.7991, 0.7991, 0.7991, 1.0, 0.7991, 0.7991, 0.7991, 1.0, 0.7991, 0.7991, 0.7991, 1.0, 0.7991, 0.7991, 0.7991, 1.0, 0.7991, 0.7991, 0.7991, 1.0, 0.7991, 0.7991, 0.7991, 1.0, 0.7991, 0.7991, 0.7991, 1.0, 0.7991, 0.7991, 0.7991, 1.0, 1.0, 0.1779, 0.0356, 1.0, 1.0, 0.1779, 0.0356, 1.0, 1.0, 0.1779, 0.0356, 1.0, 0.01681, 0.01681, 0.01764, 1.0, 0.01681, 0.01681, 0.01764, 1.0, 0.01681, 0.01681, 0.01764, 1.0, 0.7991, 0.7991, 0.7991, 1.0, 0.7991, 0.7991, 0.7991, 1.0, 0.7991, 0.7991, 0.7991, 1.0, 0.7991, 0.7991, 0.7991, 1.0, 0.7991, 0.7991, 0.7991, 1.0, 0.7991, 0.7991, 0.7991, 1.0, 0.7991, 0.7991, 0.7991, 1.0, 0.7991, 0.7991, 0.7991, 1.0, 0.7991, 0.7991, 0.7991, 1.0, 0.7991, 0.7991, 0.7991, 1.0, 0.7991, 0.7991, 0.7991, 1.0, 0.7991, 0.7991, 0.7991, 1.0, 0.7991, 0.7991, 0.7991, 1.0, 0.7991, 0.7991, 0.7991, 1.0, 0.7991, 0.7991, 0.7991, 1.0, 0.7991, 0.7991, 0.7991, 1.0, 0.7991, 0.7991, 0.7991, 1.0, 0.7991, 0.7991, 0.7991, 1.0, 0.7991, 0.7991, 0.7991, 1.0, 0.7991, 0.7991, 0.7991, 1.0, 0.7991, 0.7991, 0.7991, 1.0, 0.7991, 0.7991, 0.7991, 1.0, 0.7991, 0.7991, 0.7991, 1.0, 0.7991, 0.7991, 0.7991, 1.0, 0.7991, 0.7991, 0.7991, 1.0, 0.7991, 0.7991, 0.7991, 1.0, 0.7991, 0.7991, 0.7991, 1.0, 0.7991, 0.7991, 0.7991, 1.0, 0.7991, 0.7991, 0.7991, 1.0, 0.7991, 0.7991, 0.7991, 1.0, 0.7991, 0.7991, 0.7991, 1.0, 0.7991, 0.7991, 0.7991, 1.0, 0.7991, 0.7991, 0.7991, 1.0, 0.7991, 0.7991, 0.7991, 1.0, 0.7991, 0.7991, 0.7991, 1.0, 0.7991, 0.7991, 0.7991, 1.0, 0.7991, 0.7991, 0.7991, 1.0, 0.7991, 0.7991, 0.7991, 1.0, 0.7991, 0.7991, 0.7991, 1.0, 0.7991, 0.7991, 0.7991, 1.0, 0.7991, 0.7991, 0.7991, 1.0, 0.7991, 0.7991, 0.7991, 1.0, 0.7991, 0.7991, 0.7991, 1.0, 1.0, 0.6939, 0.06663, 1.0, 1.0, 0.6939, 0.06663, 1.0, 1.0, 0.6939, 0.06663, 1.0, 1.0, 0.6939, 0.06663, 1.0, 1.0, 0.6939, 0.06663, 1.0, 1.0, 0.6939, 0.06663, 1.0, 1.0, 0.6939, 0.06663, 1.0, 1.0, 0.6939, 0.06663, 1.0, 1.0, 0.6939, 0.06663, 1.0, 1.0, 0.6939, 0.06663, 1.0, 1.0, 0.6939, 0.06663, 1.0, 1.0, 0.6939, 0.06663, 1.0, 1.0, 0.6939, 0.06663, 1.0, 1.0, 0.6939, 0.06663, 1.0, 1.0, 0.6939, 0.06663, 1.0, 1.0, 0.6939, 0.06663, 1.0, 0.7991, 0.7991, 0.7991, 1.0, 0.7991, 0.7991, 0.7991, 1.0, 0.7991, 0.7991, 0.7991, 1.0, 0.7991, 0.7991, 0.7991, 1.0, 0.7991, 0.7991, 0.7991, 1.0, 0.7991, 0.7991, 0.7991, 1.0, 0.7991, 0.7991, 0.7991, 1.0, 0.7991, 0.7991, 0.7991, 1.0, 0.7991, 0.7991, 0.7991, 1.0, 0.7991, 0.7991, 0.7991, 1.0, 0.7991, 0.7991, 0.7991, 1.0, 0.7991, 0.7991, 0.7991, 1.0, 0.7991, 0.7991, 0.7991, 1.0, 0.7991, 0.7991, 0.7991, 1.0, 0.7991, 0.7991, 0.7991, 1.0, 0.7991, 0.7991, 0.7991, 1.0, 0.7991, 0.7991, 0.7991, 1.0, 0.7991, 0.7991, 0.7991, 1.0, 0.7991, 0.7991, 0.7991, 1.0, 1.0, 0.6939, 0.06663, 1.0, 1.0, 0.6939, 0.06663, 1.0, 1.0, 0.6939, 0.06663, 1.0, 1.0, 0.6939, 0.06663, 1.0, 1.0, 0.6939, 0.06663, 1.0, 1.0, 0.6939, 0.06663, 1.0, 1.0, 0.6939, 0.06663, 1.0, 1.0, 0.6939, 0.06663, 1.0, 1.0, 0.6939, 0.06663, 1.0, 1.0, 0.6939, 0.06663, 1.0, 1.0, 0.6939, 0.06663, 1.0, 1.0, 0.6939, 0.06663, 1.0, 1.0, 0.6939, 0.06663, 1.0, 1.0, 0.6939, 0.06663, 1.0, 1.0, 0.6939, 0.06663, 1.0, 1.0, 0.6939, 0.06663, 1.0, 1.0, 0.6939, 0.06663, 1.0, 1.0, 0.6939, 0.06663, 1.0, 1.0, 0.6939, 0.06663, 1.0, 0.7991, 0.7991, 0.7991, 1.0, 0.7991, 0.7991, 0.7991, 1.0, 0.7991, 0.7991, 0.7991, 1.0, 0.7991, 0.7991, 0.7991, 1.0, 0.7991, 0.7991, 0.7991, 1.0, 0.7991, 0.7991, 0.7991, 1.0, 0.7991, 0.7991, 0.7991, 1.0, 0.7991, 0.7991, 0.7991, 1.0, 0.7991, 0.7991, 0.7991, 1.0, 0.7991, 0.7991, 0.7991, 1.0, 0.7991, 0.7991, 0.7991, 1.0, 0.7991, 0.7991, 0.7991, 1.0, 0.7991, 0.7991, 0.7991, 1.0, 0.7991, 0.7991, 0.7991, 1.0, 0.7991, 0.7991, 0.7991, 1.0, 0.7991, 0.7991, 0.7991, 1.0, 0.01681, 0.01681, 0.01764, 1.0, 0.01681, 0.01681, 0.01764, 1.0, 0.01681, 0.01681, 0.01764, 1.0, 0.01681, 0.01681, 0.01764, 1.0, 0.01681, 0.01681, 0.01764, 1.0, 0.01681, 0.01681, 0.01764, 1.0, 0.01681, 0.01681, 0.01764, 1.0, 0.01681, 0.01681, 0.01764, 1.0, 0.01681, 0.01681, 0.01764, 1.0, 0.01681, 0.01681, 0.01764, 1.0, 0.01681, 0.01681, 0.01764, 1.0, 0.01681, 0.01681, 0.01764, 1.0, 0.01681, 0.01681, 0.01764, 1.0, 0.01681, 0.01681, 0.01764, 1.0, 0.01681, 0.01681, 0.01764, 1.0, 0.01681, 0.01681, 0.01764, 1.0, 0.01681, 0.01681, 0.01764, 1.0, 0.01681, 0.01681, 0.01764, 1.0, 0.01681, 0.01681, 0.01764, 1.0, 0.01681, 0.01681, 0.01764, 1.0, 0.01681, 0.01681, 0.01764, 1.0, 0.01681, 0.01681, 0.01764, 1.0, 0.01681, 0.01681, 0.01764, 1.0, 0.01681, 0.01681, 0.01764, 1.0, 0.7991, 0.7991, 0.7991, 1.0, 0.7991, 0.7991, 0.7991, 1.0, 0.7991, 0.7991, 0.7991, 1.0, 0.7991, 0.7991, 0.7991, 1.0, 0.01681, 0.01681, 0.01764, 1.0, 0.01681, 0.01681, 0.01764, 1.0, 0.01681, 0.01681, 0.01764, 1.0, 0.01681, 0.01681, 0.01764, 1.0, 0.01681, 0.01681, 0.01764, 1.0, 0.01681, 0.01681, 0.01764, 1.0, 0.01681, 0.01681, 0.01764, 1.0, 0.01681, 0.01681, 0.01764, 1.0, 0.7991, 0.7991, 0.7991, 1.0, 0.7991, 0.7991, 0.7991, 1.0, 0.7991, 0.7991, 0.7991, 1.0, 0.7991, 0.7991, 0.7991, 1.0, 1.0, 0.6939, 0.06663, 1.0, 1.0, 0.6939, 0.06663, 1.0, 1.0, 0.6939, 0.06663, 1.0, 1.0, 0.6939, 0.06663, 1.0, 1.0, 0.6939, 0.06663, 1.0, 1.0, 0.6939, 0.06663, 1.0, 1.0, 0.6939, 0.06663, 1.0, 1.0, 0.6939, 0.06663, 1.0, 0.7991, 0.7991, 0.7991, 1.0, 0.7991, 0.7991, 0.7991, 1.0, 0.7991, 0.7991, 0.7991, 1.0, 0.7991, 0.7991, 0.7991, 1.0, 0.01681, 0.01681, 0.01764, 1.0, 0.01681, 0.01681, 0.01764, 1.0, 0.01681, 0.01681, 0.01764, 1.0, 0.01681, 0.01681, 0.01764, 1.0, 0.01681, 0.01681, 0.01764, 1.0, 0.01681, 0.01681, 0.01764, 1.0, 0.01681, 0.01681, 0.01764, 1.0, 0.7991, 0.7991, 0.7991, 1.0, 0.7991, 0.7991, 0.7991, 1.0, 0.7991, 0.7991, 0.7991, 1.0, 0.7991, 0.7991, 0.7991, 1.0, 0.01681, 0.01681, 0.01764, 1.0, 0.01681, 0.01681, 0.01764, 1.0, 0.01681, 0.01681, 0.01764, 1.0, 0.01681, 0.01681, 0.01764, 1.0, 0.01681, 0.01681, 0.01764, 1.0, 0.01681, 0.01681, 0.01764, 1.0, 0.01681, 0.01681, 0.01764, 1.0, 0.01681, 0.01681, 0.01764, 1.0, 1.0, 0.6939, 0.06663, 1.0, 1.0, 0.6939, 0.06663, 1.0, 1.0, 0.6939, 0.06663, 1.0, 1.0, 0.6939, 0.06663, 1.0, 1.0, 0.6939, 0.06663, 1.0, 1.0, 0.6939, 0.06663, 1.0, 1.0, 0.6939, 0.06663, 1.0, 1.0, 0.6939, 0.06663, 1.0, 1.0, 0.6939, 0.06663, 1.0, 1.0, 0.6939, 0.06663, 1.0, 1.0, 0.6939, 0.06663, 1.0, 1.0, 0.6939, 0.06663, 1.0])
me_retopoflow_004.use_remesh_preserve_volume = False
me_retopoflow_004.use_remesh_preserve_attributes = False
me_retopoflow_004.use_mirror_vertex_groups = False
me_retopoflow_004.update()
me_retopoflow_010 = bpy.data.meshes.new('RetopoFlow.010')
me_retopoflow_010.from_pydata([(0.0, 1.542, -0.2645), (0.0, 1.706, -0.3538), (0.1025, 1.554, -0.1912), (0.1023, 1.721, -0.2864), (0.0, 1.404, -0.1513), (0.09536, 1.428, -0.09452), (0.0, 1.258, -0.01524), (0.07945, 1.319, 0.01329), (0.0, 1.309, 0.1883), (0.09842, 1.375, 0.1943), (0.0, 1.391, 0.3301), (0.08547, 1.448, 0.3311), (0.0, 1.517, 0.4236), (0.08988, 1.563, 0.3942), (0.1037, 1.692, 0.4039), (0.0, 1.657, 0.4925), (0.1083, 1.806, 0.4022), (0.05883, 1.824, 0.5076), (0.1448, 1.99, 0.2543), (0.1023, 2.004, 0.3764), (0.06465, 2.048, 0.4797), (0.07236, 2.163, 0.383), (0.0456, 2.224, 0.4637), (0.0, 2.224, 0.3978), (0.0, 2.262, 0.4584), (0.0, 1.85, 0.5585), (0.0, 2.099, 0.5858), (0.0, 2.202, 0.5384), (0.0, 2.252, 0.4966), (0.1445, 1.568, 0.2456), (0.1548, 1.707, 0.2351), (0.1495, 1.578, 0.1086), (0.1605, 1.705, 0.07795), (0.147, 1.594, -0.07351), (0.1445, 1.722, -0.1137), (0.0, 1.812, -0.4035), (0.09478, 1.858, -0.3517), (0.0, 1.915, -0.4412), (0.08856, 1.949, -0.3666), (0.0, 2.022, -0.4435), (0.07695, 2.015, -0.3639), (0.0, 2.078, -0.3302), (0.07596, 2.058, -0.297), (0.1254, 1.904, -0.2654), (0.1393, 1.844, -0.2128), (0.1084, 1.991, -0.2927), (0.1231, 2.054, -0.2137), (0.1567, 1.884, -0.1086), (0.1709, 1.852, 0.04509), (0.1594, 1.81, 0.244), (0.1203, 2.168, 0.2698), (0.06903, 2.28, 0.3144), (0.0, 2.319, 0.3214), (0.1501, 2.024, -0.06684), (0.1584, 2.02, 0.05129), (0.1101, 2.247, 0.1147), (0.06437, 2.351, 0.1531), (0.0, 2.44, 0.1757), (0.1002, 2.27, -0.1603), (0.08057, 2.375, -0.0763), (0.05391, 2.482, 0.01243), (0.07547, 2.244, -0.2606), (0.05179, 2.382, -0.1861), (0.04101, 2.485, -0.09717), (0.0, 2.255, -0.2971), (0.0, 2.376, -0.2181), (0.0, 2.476, -0.1311), (0.03421, 2.56, -0.1354), (0.0, 2.538, -0.1621), (0.03083, 2.677, -0.2679), (0.0, 2.649, -0.2956), (0.03988, 2.52, 0.07319), (0.0, 2.511, 0.1207), (0.03054, 2.66, 0.248), (0.0, 2.638, 0.2755), (0.02852, 2.725, 0.2934), (0.0, 2.709, 0.3299), (0.02753, 2.801, 0.3066), (0.0, 2.801, 0.3487), (0.02581, 2.835, 0.2987), (0.0, 2.849, 0.3274), (0.02381, 2.844, 0.2719), (0.0, 2.866, 0.2801), (0.0, 2.856, 0.255), (0.02522, 2.8, 0.2196), (0.0, 2.815, 0.1933), (0.02833, 2.73, 0.1142), (0.0, 2.748, 0.08968), (0.0303, 2.675, -0.0185), (0.0, 2.701, -0.01908), (0.02585, 2.709, -0.115), (0.0, 2.733, -0.1104), (0.02618, 2.769, -0.1962), (0.0, 2.798, -0.1851), (0.0232, 2.824, -0.2613), (0.0, 2.848, -0.25), (0.02214, 2.829, -0.2896), (0.0, 2.856, -0.2903), (0.024, 2.81, -0.3067), (0.0, 2.81, -0.3267), (0.02845, 2.77, -0.3196), (0.0, 2.752, -0.3529), (0.04098, 2.578, -0.05327), (0.07282, 2.374, -0.006211), (0.1039, 2.263, -0.02557)], [], [(0, 1, 3, 2), (2, 5, 4, 0), (4, 5, 7, 6), (7, 9, 8, 6), (8, 9, 11, 10), (11, 13, 12, 10), (12, 13, 14, 15), (14, 16, 17, 15), (17, 16, 19, 20), (20, 19, 21, 22), (21, 23, 24, 22), (15, 17, 25), (20, 26, 25, 17), (22, 27, 26, 20), (22, 24, 28, 27), (13, 29, 30, 14), (30, 29, 31, 32), (31, 33, 34, 32), (34, 33, 2, 3), (33, 5, 2), (29, 13, 11), (29, 11, 9, 31), (33, 31, 7, 5), (9, 7, 31), (1, 35, 36, 3), (36, 35, 37, 38), (37, 39, 40, 38), (40, 39, 41, 42), (3, 36, 43, 44), (43, 45, 46, 44), (46, 45, 40, 42), (38, 45, 43, 36), (38, 40, 45), (44, 34, 3), (44, 46, 53, 47), (53, 54, 48, 47), (48, 54, 18, 49), (18, 19, 16, 49), (47, 34, 44), (47, 48, 32, 34), (32, 48, 49, 30), (49, 16, 14, 30), (18, 50, 21, 19), (21, 50, 51, 23), (51, 52, 23), (54, 55, 50, 18), (50, 55, 56, 51), (56, 57, 52, 51), (56, 103, 60, 57), (104, 58, 59, 103), (46, 42, 61, 58), (61, 62, 59, 58), (59, 62, 63, 60), (41, 64, 61, 42), (61, 64, 65, 62), (65, 66, 63, 62), (63, 66, 68, 67), (88, 102, 67, 69, 90), (57, 60, 71, 72), (86, 88, 89, 87), (73, 75, 76, 74), (76, 75, 77, 78), (77, 79, 80, 78), (80, 79, 81, 82), (81, 83, 82), (83, 81, 84, 85), (84, 86, 87, 85), (88, 86, 73, 71), (89, 88, 90, 91), (90, 92, 93, 91), (93, 92, 94, 95), (94, 96, 97, 95), (97, 96, 98, 99), (98, 100, 101, 99), (101, 100, 69, 70), (96, 94, 98), (100, 98, 94, 92), (92, 90, 69, 100), (81, 79, 77, 84), (75, 84, 77), (86, 84, 75, 73), (67, 102, 60, 63), (60, 102, 88, 71), (71, 73, 74, 72), (68, 70, 69, 67), (55, 104, 103, 56), (59, 60, 103), (46, 58, 104, 53), (53, 104, 55, 54)])
_ca = me_retopoflow_010.color_attributes.new('Col', 'BYTE_COLOR', 'CORNER')
_ca.data.foreach_set('color', [0.1779, 0.1651, 0.2747, 1.0, 0.1779, 0.1651, 0.2747, 1.0, 0.1779, 0.1651, 0.2747, 1.0, 0.1779, 0.1651, 0.2747, 1.0, 0.1779, 0.1651, 0.2747, 1.0, 0.1779, 0.1651, 0.2747, 1.0, 0.1779, 0.1651, 0.2747, 1.0, 0.1779, 0.1651, 0.2747, 1.0, 0.1779, 0.1651, 0.2747, 1.0, 0.1779, 0.1651, 0.2747, 1.0, 0.1779, 0.1651, 0.2747, 1.0, 0.1779, 0.1651, 0.2747, 1.0, 0.2086, 0.2086, 0.2086, 1.0, 0.2086, 0.2086, 0.2086, 1.0, 0.2086, 0.2086, 0.2086, 1.0, 0.2086, 0.2086, 0.2086, 1.0, 0.2086, 0.2086, 0.2086, 1.0, 0.2086, 0.2086, 0.2086, 1.0, 0.2086, 0.2086, 0.2086, 1.0, 0.2086, 0.2086, 0.2086, 1.0, 0.2086, 0.2086, 0.2086, 1.0, 0.2086, 0.2086, 0.2086, 1.0, 0.2086, 0.2086, 0.2086, 1.0, 0.2086, 0.2086, 0.2086, 1.0, 0.2086, 0.2086, 0.2086, 1.0, 0.2086, 0.2086, 0.2086, 1.0, 0.2086, 0.2086, 0.2086, 1.0, 0.2086, 0.2086, 0.2086, 1.0, 0.2086, 0.2086, 0.2086, 1.0, 0.2086, 0.2086, 0.2086, 1.0, 0.2086, 0.2086, 0.2086, 1.0, 0.2086, 0.2086, 0.2086, 1.0, 0.2086, 0.2086, 0.2086, 1.0, 0.2086, 0.2086, 0.2086, 1.0, 0.2086, 0.2086, 0.2086, 1.0, 0.2086, 0.2086, 0.2086, 1.0, 0.2086, 0.2086, 0.2086, 1.0, 0.2086, 0.2086, 0.2086, 1.0, 0.2086, 0.2086, 0.2086, 1.0, 0.2086, 0.2086, 0.2086, 1.0, 0.2086, 0.2086, 0.2086, 1.0, 0.2086, 0.2086, 0.2086, 1.0, 0.2086, 0.2086, 0.2086, 1.0, 0.2086, 0.2086, 0.2086, 1.0, 0.2086, 0.2086, 0.2086, 1.0, 0.2086, 0.2086, 0.2086, 1.0, 0.2086, 0.2086, 0.2086, 1.0, 0.2086, 0.2086, 0.2086, 1.0, 0.2086, 0.2086, 0.2086, 1.0, 0.2086, 0.2086, 0.2086, 1.0, 0.2086, 0.2086, 0.2086, 1.0, 0.2086, 0.2086, 0.2086, 1.0, 0.2086, 0.2086, 0.2086, 1.0, 0.2086, 0.2086, 0.2086, 1.0, 0.2086, 0.2086, 0.2086, 1.0, 0.2086, 0.2086, 0.2086, 1.0, 0.2086, 0.2086, 0.2086, 1.0, 0.2086, 0.2086, 0.2086, 1.0, 0.2086, 0.2086, 0.2086, 1.0, 0.2086, 0.2086, 0.2086, 1.0, 0.2086, 0.2086, 0.2086, 1.0, 0.2086, 0.2086, 0.2086, 1.0, 0.2086, 0.2086, 0.2086, 1.0, 0.2086, 0.2086, 0.2086, 1.0, 0.2086, 0.2086, 0.2086, 1.0, 0.2086, 0.2086, 0.2086, 1.0, 0.2086, 0.2086, 0.2086, 1.0, 0.1779, 0.1651, 0.2747, 1.0, 0.1779, 0.1651, 0.2747, 1.0, 0.1779, 0.1651, 0.2747, 1.0, 0.1779, 0.1651, 0.2747, 1.0, 0.1779, 0.1651, 0.2747, 1.0, 0.1779, 0.1651, 0.2747, 1.0, 0.1779, 0.1651, 0.2747, 1.0, 0.1779, 0.1651, 0.2747, 1.0, 0.1779, 0.1651, 0.2747, 1.0, 0.1779, 0.1651, 0.2747, 1.0, 0.1779, 0.1651, 0.2747, 1.0, 0.2086, 0.2086, 0.2086, 1.0, 0.2086, 0.2086, 0.2086, 1.0, 0.2086, 0.2086, 0.2086, 1.0, 0.2086, 0.2086, 0.2086, 1.0, 0.2086, 0.2086, 0.2086, 1.0, 0.2086, 0.2086, 0.2086, 1.0, 0.2086, 0.2086, 0.2086, 1.0, 0.1779, 0.1651, 0.2747, 1.0, 0.1779, 0.1651, 0.2747, 1.0, 0.1779, 0.1651, 0.2747, 1.0, 0.1779, 0.1651, 0.2747, 1.0, 0.2086, 0.2086, 0.2086, 1.0, 0.2086, 0.2086, 0.2086, 1.0, 0.2086, 0.2086, 0.2086, 1.0, 0.1779, 0.1651, 0.2747, 1.0, 0.1779, 0.1651, 0.2747, 1.0, 0.1779, 0.1651, 0.2747, 1.0, 0.1779, 0.1651, 0.2747, 1.0, 0.1779, 0.1651, 0.2747, 1.0, 0.1779, 0.1651, 0.2747, 1.0, 0.1779, 0.1651, 0.2747, 1.0, 0.1779, 0.1651, 0.2747, 1.0, 0.1779, 0.1651, 0.2747, 1.0, 0.1779, 0.1651, 0.2747, 1.0, 0.1779, 0.1651, 0.2747, 1.0, 0.1779, 0.1651, 0.2747, 1.0, 0.1779, 0.1651, 0.2747, 1.0, 0.1779, 0.1651, 0.2747, 1.0, 0.1779, 0.1651, 0.2747, 1.0, 0.1779, 0.1651, 0.2747, 1.0, 0.1779, 0.1651, 0.2747, 1.0, 0.1779, 0.1651, 0.2747, 1.0, 0.1779, 0.1651, 0.2747, 1.0, 0.1779, 0.1651, 0.2747, 1.0, 0.1779, 0.1651, 0.2747, 1.0, 0.1779, 0.1651, 0.2747, 1.0, 0.1779, 0.1651, 0.2747, 1.0, 0.1779, 0.1651, 0.2747, 1.0, 0.1779, 0.1651, 0.2747, 1.0, 0.1779, 0.1651, 0.2747, 1.0, 0.1779, 0.1651, 0.2747, 1.0, 0.1779, 0.1651, 0.2747, 1.0, 0.1779, 0.1651, 0.2747, 1.0, 0.1779, 0.1651, 0.2747, 1.0, 0.1779, 0.1651, 0.2747, 1.0, 0.1779, 0.1651, 0.2747, 1.0, 0.1779, 0.1651, 0.2747, 1.0, 0.1779, 0.1651, 0.2747, 1.0, 0.1779, 0.1651, 0.2747, 1.0, 0.1779, 0.1651, 0.2747, 1.0, 0.1779, 0.1651, 0.2747, 1.0, 0.1779, 0.1651, 0.2747, 1.0, 0.1779, 0.1651, 0.2747, 1.0, 0.1779, 0.1651, 0.2747, 1.0, 0.1779, 0.1651, 0.2747, 1.0, 0.1779, 0.1651, 0.2747, 1.0, 0.1779, 0.1651, 0.2747, 1.0, 0.1779, 0.1651, 0.2747, 1.0, 0.1779, 0.1651, 0.2747, 1.0, 0.1779, 0.1651, 0.2747, 1.0, 0.2086, 0.2086, 0.2086, 1.0, 0.2086, 0.2086, 0.2086, 1.0, 0.2086, 0.2086, 0.2086, 1.0, 0.2086, 0.2086, 0.2086, 1.0, 0.2086, 0.2086, 0.2086, 1.0, 0.2086, 0.2086, 0.2086, 1.0, 0.2086, 0.2086, 0.2086, 1.0, 0.2086, 0.2086, 0.2086, 1.0, 0.1779, 0.1651, 0.2747, 1.0, 0.1779, 0.1651, 0.2747, 1.0, 0.1779, 0.1651, 0.2747, 1.0, 0.1779, 0.1651, 0.2747, 1.0, 0.1779, 0.1651, 0.2747, 1.0, 0.1779, 0.1651, 0.2747, 1.0, 0.1779, 0.1651, 0.2747, 1.0, 0.2086, 0.2086, 0.2086, 1.0, 0.2086, 0.2086, 0.2086, 1.0, 0.2086, 0.2086, 0.2086, 1.0, 0.2086, 0.2086, 0.2086, 1.0, 0.2086, 0.2086, 0.2086, 1.0, 0.2086, 0.2086, 0.2086, 1.0, 0.2086, 0.2086, 0.2086, 1.0, 0.2086, 0.2086, 0.2086, 1.0, 0.2086, 0.2086, 0.2086, 1.0, 0.2086, 0.2086, 0.2086, 1.0, 0.2086, 0.2086, 0.2086, 1.0, 0.2086, 0.2086, 0.2086, 1.0, 0.2086, 0.2086, 0.2086, 1.0, 0.2086, 0.2086, 0.2086, 1.0, 0.2086, 0.2086, 0.2086, 1.0, 0.2086, 0.2086, 0.2086, 1.0, 0.2086, 0.2086, 0.2086, 1.0, 0.2086, 0.2086, 0.2086, 1.0, 0.2086, 0.2086, 0.2086, 1.0, 0.2086, 0.2086, 0.2086, 1.0, 0.2086, 0.2086, 0.2086, 1.0, 0.2086, 0.2086, 0.2086, 1.0, 0.2086, 0.2086, 0.2086, 1.0, 0.2086, 0.2086, 0.2086, 1.0, 0.2086, 0.2086, 0.2086, 1.0, 0.2086, 0.2086, 0.2086, 1.0, 0.2086, 0.2086, 0.2086, 1.0, 0.2086, 0.2086, 0.2086, 1.0, 0.2086, 0.2086, 0.2086, 1.0, 0.2086, 0.2086, 0.2086, 1.0, 0.2086, 0.2086, 0.2086, 1.0, 0.1779, 0.1651, 0.2747, 1.0, 0.1779, 0.1651, 0.2747, 1.0, 0.1779, 0.1651, 0.2747, 1.0, 0.1779, 0.1651, 0.2747, 1.0, 0.1779, 0.1651, 0.2747, 1.0, 0.1779, 0.1651, 0.2747, 1.0, 0.1779, 0.1651, 0.2747, 1.0, 0.1779, 0.1651, 0.2747, 1.0, 0.1779, 0.1651, 0.2747, 1.0, 0.1779, 0.1651, 0.2747, 1.0, 0.1779, 0.1651, 0.2747, 1.0, 0.1779, 0.1651, 0.2747, 1.0, 0.1779, 0.1651, 0.2747, 1.0, 0.1779, 0.1651, 0.2747, 1.0, 0.1779, 0.1651, 0.2747, 1.0, 0.1779, 0.1651, 0.2747, 1.0, 0.1779, 0.1651, 0.2747, 1.0, 0.1779, 0.1651, 0.2747, 1.0, 0.1779, 0.1651, 0.2747, 1.0, 0.1779, 0.1651, 0.2747, 1.0, 0.1779, 0.1651, 0.2747, 1.0, 0.1779, 0.1651, 0.2747, 1.0, 0.1779, 0.1651, 0.2747, 1.0, 0.1779, 0.1651, 0.2747, 1.0, 0.1779, 0.1651, 0.2747, 1.0, 0.1779, 0.1651, 0.2747, 1.0, 0.1779, 0.1651, 0.2747, 1.0, 0.1779, 0.1651, 0.2747, 1.0, 0.1779, 0.1651, 0.2747, 1.0, 0.1779, 0.1651, 0.2747, 1.0, 0.1779, 0.1651, 0.2747, 1.0, 0.1779, 0.1651, 0.2747, 1.0, 0.1779, 0.1651, 0.2747, 1.0, 0.1779, 0.1651, 0.2747, 1.0, 0.1779, 0.1651, 0.2747, 1.0, 0.1779, 0.1651, 0.2747, 1.0, 0.1779, 0.1651, 0.2747, 1.0, 0.1779, 0.1651, 0.2747, 1.0, 0.1779, 0.1651, 0.2747, 1.0, 0.1779, 0.1651, 0.2747, 1.0, 0.1779, 0.1651, 0.2747, 1.0, 0.1779, 0.1651, 0.2747, 1.0, 0.1779, 0.1651, 0.2747, 1.0, 0.1779, 0.1651, 0.2747, 1.0, 0.1779, 0.1651, 0.2747, 1.0, 0.1779, 0.1651, 0.2747, 1.0, 0.1779, 0.1651, 0.2747, 1.0, 0.1779, 0.1651, 0.2747, 1.0, 0.1779, 0.1651, 0.2747, 1.0, 0.1779, 0.1651, 0.2747, 1.0, 0.1779, 0.1651, 0.2747, 1.0, 0.1779, 0.1651, 0.2747, 1.0, 0.1779, 0.1651, 0.2747, 1.0, 0.1779, 0.1651, 0.2747, 1.0, 0.1779, 0.1651, 0.2747, 1.0, 0.1779, 0.1651, 0.2747, 1.0, 0.1779, 0.1651, 0.2747, 1.0, 0.1779, 0.1651, 0.2747, 1.0, 0.1779, 0.1651, 0.2747, 1.0, 0.1779, 0.1651, 0.2747, 1.0, 0.1779, 0.1651, 0.2747, 1.0, 0.1779, 0.1651, 0.2747, 1.0, 0.1779, 0.1651, 0.2747, 1.0, 0.1779, 0.1651, 0.2747, 1.0, 0.1779, 0.1651, 0.2747, 1.0, 0.1779, 0.1651, 0.2747, 1.0, 0.1779, 0.1651, 0.2747, 1.0, 0.1779, 0.1651, 0.2747, 1.0, 0.1779, 0.1651, 0.2747, 1.0, 0.1779, 0.1651, 0.2747, 1.0, 0.1779, 0.1651, 0.2747, 1.0, 0.1779, 0.1651, 0.2747, 1.0, 0.1779, 0.1651, 0.2747, 1.0, 0.1779, 0.1651, 0.2747, 1.0, 0.1779, 0.1651, 0.2747, 1.0, 0.1779, 0.1651, 0.2747, 1.0, 0.1779, 0.1651, 0.2747, 1.0, 0.1779, 0.1651, 0.2747, 1.0, 0.1779, 0.1651, 0.2747, 1.0, 0.1779, 0.1651, 0.2747, 1.0, 0.1779, 0.1651, 0.2747, 1.0, 0.1779, 0.1651, 0.2747, 1.0, 0.1779, 0.1651, 0.2747, 1.0, 0.1779, 0.1651, 0.2747, 1.0, 0.1779, 0.1651, 0.2747, 1.0, 0.1779, 0.1651, 0.2747, 1.0, 0.1779, 0.1651, 0.2747, 1.0, 0.1779, 0.1651, 0.2747, 1.0, 0.1779, 0.1651, 0.2747, 1.0, 0.1779, 0.1651, 0.2747, 1.0, 0.1779, 0.1651, 0.2747, 1.0, 0.1779, 0.1651, 0.2747, 1.0, 0.1779, 0.1651, 0.2747, 1.0, 0.1779, 0.1651, 0.2747, 1.0, 0.1779, 0.1651, 0.2747, 1.0, 0.1779, 0.1651, 0.2747, 1.0, 0.1779, 0.1651, 0.2747, 1.0, 0.1779, 0.1651, 0.2747, 1.0, 0.1779, 0.1651, 0.2747, 1.0, 0.1779, 0.1651, 0.2747, 1.0, 0.1779, 0.1651, 0.2747, 1.0, 0.1779, 0.1651, 0.2747, 1.0, 0.1779, 0.1651, 0.2747, 1.0, 0.1779, 0.1651, 0.2747, 1.0, 0.1779, 0.1651, 0.2747, 1.0, 0.1779, 0.1651, 0.2747, 1.0, 0.1779, 0.1651, 0.2747, 1.0, 0.1779, 0.1651, 0.2747, 1.0, 0.1779, 0.1651, 0.2747, 1.0, 0.1779, 0.1651, 0.2747, 1.0, 0.1779, 0.1651, 0.2747, 1.0, 0.1779, 0.1651, 0.2747, 1.0, 0.1779, 0.1651, 0.2747, 1.0, 0.1779, 0.1651, 0.2747, 1.0, 0.1779, 0.1651, 0.2747, 1.0, 0.1779, 0.1651, 0.2747, 1.0, 0.1779, 0.1651, 0.2747, 1.0, 0.1779, 0.1651, 0.2747, 1.0, 0.1779, 0.1651, 0.2747, 1.0, 0.1779, 0.1651, 0.2747, 1.0, 0.1779, 0.1651, 0.2747, 1.0, 0.1779, 0.1651, 0.2747, 1.0, 0.1779, 0.1651, 0.2747, 1.0, 0.1779, 0.1651, 0.2747, 1.0, 0.1779, 0.1651, 0.2747, 1.0, 0.1779, 0.1651, 0.2747, 1.0, 0.1779, 0.1651, 0.2747, 1.0, 0.1779, 0.1651, 0.2747, 1.0, 0.1779, 0.1651, 0.2747, 1.0, 0.1779, 0.1651, 0.2747, 1.0, 0.1779, 0.1651, 0.2747, 1.0, 0.1779, 0.1651, 0.2747, 1.0, 0.1779, 0.1651, 0.2747, 1.0, 0.1779, 0.1651, 0.2747, 1.0, 0.1779, 0.1651, 0.2747, 1.0, 0.1779, 0.1651, 0.2747, 1.0, 0.1779, 0.1651, 0.2747, 1.0, 0.1779, 0.1651, 0.2747, 1.0, 0.1779, 0.1651, 0.2747, 1.0, 0.1779, 0.1651, 0.2747, 1.0, 0.1779, 0.1651, 0.2747, 1.0, 0.1779, 0.1651, 0.2747, 1.0, 0.1779, 0.1651, 0.2747, 1.0, 0.1779, 0.1651, 0.2747, 1.0, 0.1779, 0.1651, 0.2747, 1.0, 0.1779, 0.1651, 0.2747, 1.0, 0.1779, 0.1651, 0.2747, 1.0, 0.1779, 0.1651, 0.2747, 1.0, 0.1779, 0.1651, 0.2747, 1.0, 0.1779, 0.1651, 0.2747, 1.0, 0.1779, 0.1651, 0.2747, 1.0, 0.1779, 0.1651, 0.2747, 1.0, 0.1779, 0.1651, 0.2747, 1.0, 0.1779, 0.1651, 0.2747, 1.0, 0.1779, 0.1651, 0.2747, 1.0, 0.1779, 0.1651, 0.2747, 1.0, 0.1779, 0.1651, 0.2747, 1.0, 0.1779, 0.1651, 0.2747, 1.0, 0.1779, 0.1651, 0.2747, 1.0, 0.1779, 0.1651, 0.2747, 1.0, 0.1779, 0.1651, 0.2747, 1.0])
me_retopoflow_010.use_remesh_preserve_volume = False
me_retopoflow_010.use_remesh_preserve_attributes = False
me_retopoflow_010.use_mirror_vertex_groups = False
me_retopoflow_010.use_paint_bone_selection = False
me_retopoflow_010.use_paint_mask = True
me_retopoflow_010.update()
me_retopoflow_001 = bpy.data.meshes.new('RetopoFlow.001')
me_retopoflow_001.from_pydata([(0.0, 1.542, -0.2645), (0.0, 1.706, -0.3538), (0.1025, 1.554, -0.1912), (0.1023, 1.721, -0.2864), (0.0, 1.404, -0.1513), (0.09536, 1.428, -0.09452), (0.0, 1.258, -0.01524), (0.07945, 1.319, 0.01329), (0.0, 1.309, 0.1883), (0.09842, 1.375, 0.1943), (0.0, 1.391, 0.3301), (0.08547, 1.448, 0.3311), (0.0, 1.517, 0.4236), (0.08988, 1.563, 0.3942), (0.1037, 1.692, 0.4039), (0.0, 1.657, 0.4925), (0.1083, 1.806, 0.4022), (0.05883, 1.824, 0.5076), (0.1448, 1.99, 0.2543), (0.1023, 2.004, 0.3764), (0.06465, 2.048, 0.4797), (0.07236, 2.163, 0.383), (0.0456, 2.224, 0.4637), (0.0, 2.224, 0.3978), (0.0, 2.262, 0.4584), (0.0, 1.85, 0.5585), (0.0, 2.099, 0.5858), (0.0, 2.202, 0.5384), (0.0, 2.252, 0.4966), (0.1445, 1.568, 0.2456), (0.1548, 1.707, 0.2351), (0.1495, 1.578, 0.1086), (0.1605, 1.705, 0.07795), (0.147, 1.594, -0.07351), (0.1445, 1.722, -0.1137), (0.0, 1.812, -0.4035), (0.09478, 1.858, -0.3517), (0.0, 1.915, -0.4412), (0.08856, 1.949, -0.3666), (0.0, 2.022, -0.4435), (0.07695, 2.015, -0.3639), (0.0, 2.078, -0.3302), (0.07596, 2.058, -0.297), (0.1254, 1.904, -0.2654), (0.1393, 1.844, -0.2128), (0.1084, 1.991, -0.2927), (0.1231, 2.054, -0.2137), (0.1567, 1.884, -0.1086), (0.1709, 1.852, 0.04509), (0.1594, 1.81, 0.244), (0.1203, 2.168, 0.2698), (0.06903, 2.28, 0.3144), (0.0, 2.319, 0.3214), (0.1501, 2.024, -0.06684), (0.1584, 2.02, 0.05129), (0.1101, 2.247, 0.1147), (0.06437, 2.351, 0.1531), (0.0, 2.44, 0.1757), (0.1002, 2.27, -0.1603), (0.08057, 2.375, -0.0763), (0.05391, 2.482, 0.01243), (0.07547, 2.244, -0.2606), (0.05179, 2.382, -0.1861), (0.04101, 2.485, -0.09717), (0.0, 2.255, -0.2971), (0.0, 2.376, -0.2181), (0.0, 2.476, -0.1311), (0.03421, 2.56, -0.1354), (0.0, 2.538, -0.1621), (0.03083, 2.677, -0.2679), (0.0, 2.649, -0.2956), (0.03988, 2.52, 0.07319), (0.0, 2.511, 0.1207), (0.03054, 2.66, 0.248), (0.0, 2.638, 0.2755), (0.02852, 2.725, 0.2934), (0.0, 2.709, 0.3299), (0.02753, 2.801, 0.3066), (0.0, 2.801, 0.3487), (0.02581, 2.835, 0.2987), (0.0, 2.849, 0.3274), (0.02381, 2.844, 0.2719), (0.0, 2.866, 0.2801), (0.0, 2.856, 0.255), (0.02522, 2.8, 0.2196), (0.0, 2.815, 0.1933), (0.02833, 2.73, 0.1142), (0.0, 2.748, 0.08968), (0.0303, 2.675, -0.0185), (0.0, 2.701, -0.01908), (0.02585, 2.709, -0.115), (0.0, 2.733, -0.1104), (0.02618, 2.769, -0.1962), (0.0, 2.798, -0.1851), (0.0232, 2.824, -0.2613), (0.0, 2.848, -0.25), (0.02214, 2.829, -0.2896), (0.0, 2.856, -0.2903), (0.024, 2.81, -0.3067), (0.0, 2.81, -0.3267), (0.02845, 2.77, -0.3196), (0.0, 2.752, -0.3529), (0.04098, 2.578, -0.05327), (0.07282, 2.374, -0.006211), (0.1039, 2.263, -0.02557)], [], [(0, 1, 3, 2), (2, 5, 4, 0), (4, 5, 7, 6), (7, 9, 8, 6), (8, 9, 11, 10), (11, 13, 12, 10), (12, 13, 14, 15), (14, 16, 17, 15), (17, 16, 19, 20), (20, 19, 21, 22), (21, 23, 24, 22), (15, 17, 25), (20, 26, 25, 17), (22, 27, 26, 20), (22, 24, 28, 27), (13, 29, 30, 14), (30, 29, 31, 32), (31, 33, 34, 32), (34, 33, 2, 3), (33, 5, 2), (29, 13, 11), (29, 11, 9, 31), (33, 31, 7, 5), (9, 7, 31), (1, 35, 36, 3), (36, 35, 37, 38), (37, 39, 40, 38), (40, 39, 41, 42), (3, 36, 43, 44), (43, 45, 46, 44), (46, 45, 40, 42), (38, 45, 43, 36), (38, 40, 45), (44, 34, 3), (44, 46, 53, 47), (53, 54, 48, 47), (48, 54, 18, 49), (18, 19, 16, 49), (47, 34, 44), (47, 48, 32, 34), (32, 48, 49, 30), (49, 16, 14, 30), (18, 50, 21, 19), (21, 50, 51, 23), (51, 52, 23), (54, 55, 50, 18), (50, 55, 56, 51), (56, 57, 52, 51), (56, 103, 60, 57), (104, 58, 59, 103), (46, 42, 61, 58), (61, 62, 59, 58), (59, 62, 63, 60), (41, 64, 61, 42), (61, 64, 65, 62), (65, 66, 63, 62), (63, 66, 68, 67), (88, 102, 67, 69, 90), (57, 60, 71, 72), (86, 88, 89, 87), (73, 75, 76, 74), (76, 75, 77, 78), (77, 79, 80, 78), (80, 79, 81, 82), (81, 83, 82), (83, 81, 84, 85), (84, 86, 87, 85), (88, 86, 73, 71), (89, 88, 90, 91), (90, 92, 93, 91), (93, 92, 94, 95), (94, 96, 97, 95), (97, 96, 98, 99), (98, 100, 101, 99), (101, 100, 69, 70), (96, 94, 98), (100, 98, 94, 92), (92, 90, 69, 100), (81, 79, 77, 84), (75, 84, 77), (86, 84, 75, 73), (67, 102, 60, 63), (60, 102, 88, 71), (71, 73, 74, 72), (68, 70, 69, 67), (55, 104, 103, 56), (59, 60, 103), (46, 58, 104, 53), (53, 104, 55, 54)])
_ca = me_retopoflow_001.color_attributes.new('Col', 'BYTE_COLOR', 'CORNER')
_ca.data.foreach_set('color', [0.7991, 0.0319, 0.05286, 1.0, 0.7991, 0.0319, 0.05286, 1.0, 0.7991, 0.0319, 0.05286, 1.0, 0.7991, 0.0319, 0.05286, 1.0, 0.7991, 0.0319, 0.05286, 1.0, 0.7991, 0.0319, 0.05286, 1.0, 0.7991, 0.0319, 0.05286, 1.0, 0.7991, 0.0319, 0.05286, 1.0, 0.7991, 0.0319, 0.05286, 1.0, 0.7991, 0.0319, 0.05286, 1.0, 0.7991, 0.0319, 0.05286, 1.0, 0.7991, 0.0319, 0.05286, 1.0, 0.7991, 0.0319, 0.05286, 1.0, 0.7991, 0.0319, 0.05286, 1.0, 0.7991, 0.0319, 0.05286, 1.0, 0.7991, 0.0319, 0.05286, 1.0, 0.7991, 0.0319, 0.05286, 1.0, 0.7991, 0.0319, 0.05286, 1.0, 0.7991, 0.0319, 0.05286, 1.0, 0.7991, 0.0319, 0.05286, 1.0, 0.7991, 0.0319, 0.05286, 1.0, 0.7991, 0.0319, 0.05286, 1.0, 0.7991, 0.0319, 0.05286, 1.0, 0.7991, 0.0319, 0.05286, 1.0, 0.9387, 0.9387, 0.9387, 1.0, 0.9387, 0.9387, 0.9387, 1.0, 0.9387, 0.9387, 0.9387, 1.0, 0.9387, 0.9387, 0.9387, 1.0, 0.7991, 0.0319, 0.05286, 1.0, 0.7991, 0.0319, 0.05286, 1.0, 0.7991, 0.0319, 0.05286, 1.0, 0.7991, 0.0319, 0.05286, 1.0, 0.9387, 0.9387, 0.9387, 1.0, 0.9387, 0.9387, 0.9387, 1.0, 0.9387, 0.9387, 0.9387, 1.0, 0.9387, 0.9387, 0.9387, 1.0, 0.7991, 0.0319, 0.05286, 1.0, 0.7991, 0.0319, 0.05286, 1.0, 0.7991, 0.0319, 0.05286, 1.0, 0.7991, 0.0319, 0.05286, 1.0, 0.7991, 0.0319, 0.05286, 1.0, 0.7991, 0.0319, 0.05286, 1.0, 0.7991, 0.0319, 0.05286, 1.0, 0.7991, 0.0319, 0.05286, 1.0, 0.7991, 0.0319, 0.05286, 1.0, 0.7991, 0.0319, 0.05286, 1.0, 0.7991, 0.0319, 0.05286, 1.0, 0.9387, 0.9387, 0.9387, 1.0, 0.9387, 0.9387, 0.9387, 1.0, 0.9387, 0.9387, 0.9387, 1.0, 0.9387, 0.9387, 0.9387, 1.0, 0.7991, 0.0319, 0.05286, 1.0, 0.7991, 0.0319, 0.05286, 1.0, 0.7991, 0.0319, 0.05286, 1.0, 0.7991, 0.0319, 0.05286, 1.0, 0.7991, 0.0319, 0.05286, 1.0, 0.7991, 0.0319, 0.05286, 1.0, 0.7991, 0.0319, 0.05286, 1.0, 0.7991, 0.0319, 0.05286, 1.0, 0.9387, 0.9387, 0.9387, 1.0, 0.9387, 0.9387, 0.9387, 1.0, 0.9387, 0.9387, 0.9387, 1.0, 0.9387, 0.9387, 0.9387, 1.0, 0.9387, 0.9387, 0.9387, 1.0, 0.9387, 0.9387, 0.9387, 1.0, 0.9387, 0.9387, 0.9387, 1.0, 0.9387, 0.9387, 0.9387, 1.0, 0.9387, 0.9387, 0.9387, 1.0, 0.9387, 0.9387, 0.9387, 1.0, 0.9387, 0.9387, 0.9387, 1.0, 0.9387, 0.9387, 0.9387, 1.0, 0.7991, 0.0319, 0.05286, 1.0, 0.7991, 0.0319, 0.05286, 1.0, 0.7991, 0.0319, 0.05286, 1.0, 0.7991, 0.0319, 0.05286, 1.0, 0.7991, 0.0319, 0.05286, 1.0, 0.7991, 0.0319, 0.05286, 1.0, 0.7991, 0.0319, 0.05286, 1.0, 0.7991, 0.0319, 0.05286, 1.0, 0.7991, 0.0319, 0.05286, 1.0, 0.7991, 0.0319, 0.05286, 1.0, 0.7991, 0.0319, 0.05286, 1.0, 0.7991, 0.0319, 0.05286, 1.0, 0.7991, 0.0319, 0.05286, 1.0, 0.7991, 0.0319, 0.05286, 1.0, 0.7991, 0.0319, 0.05286, 1.0, 0.7991, 0.0319, 0.05286, 1.0, 0.7991, 0.0319, 0.05286, 1.0, 0.7991, 0.0319, 0.05286, 1.0, 0.7991, 0.0319, 0.05286, 1.0, 0.7991, 0.0319, 0.05286, 1.0, 0.7991, 0.0319, 0.05286, 1.0, 0.7991, 0.0319, 0.05286, 1.0, 0.7991, 0.0319, 0.05286, 1.0, 0.7991, 0.0319, 0.05286, 1.0, 0.7991, 0.0319, 0.05286, 1.0, 0.7991, 0.0319, 0.05286, 1.0, 0.7991, 0.0319, 0.05286, 1.0, 0.7991, 0.0319, 0.05286, 1.0, 0.7991, 0.0319, 0.05286, 1.0, 0.7991, 0.0319, 0.05286, 1.0, 0.7991, 0.0319, 0.05286, 1.0, 0.7991, 0.0319, 0.05286, 1.0, 0.7991, 0.0319, 0.05286, 1.0, 0.7991, 0.0319, 0.05286, 1.0, 0.7991, 0.0319, 0.05286, 1.0, 0.7991, 0.0319, 0.05286, 1.0, 0.7991, 0.0319, 0.05286, 1.0, 0.7991, 0.0319, 0.05286, 1.0, 0.7991, 0.0319, 0.05286, 1.0, 0.7991, 0.0319, 0.05286, 1.0, 0.7991, 0.0319, 0.05286, 1.0, 0.7991, 0.0319, 0.05286, 1.0, 0.7991, 0.0319, 0.05286, 1.0, 0.7991, 0.0319, 0.05286, 1.0, 0.7991, 0.0319, 0.05286, 1.0, 0.7991, 0.0319, 0.05286, 1.0, 0.7991, 0.0319, 0.05286, 1.0, 0.7991, 0.0319, 0.05286, 1.0, 0.7991, 0.0319, 0.05286, 1.0, 0.7991, 0.0319, 0.05286, 1.0, 0.7991, 0.0319, 0.05286, 1.0, 0.7991, 0.0319, 0.05286, 1.0, 0.7991, 0.0319, 0.05286, 1.0, 0.7991, 0.0319, 0.05286, 1.0, 0.7991, 0.0319, 0.05286, 1.0, 0.7991, 0.0319, 0.05286, 1.0, 0.7991, 0.0319, 0.05286, 1.0, 0.7991, 0.0319, 0.05286, 1.0, 0.7991, 0.0319, 0.05286, 1.0, 0.7991, 0.0319, 0.05286, 1.0, 0.7991, 0.0319, 0.05286, 1.0, 0.7991, 0.0319, 0.05286, 1.0, 0.7991, 0.0319, 0.05286, 1.0, 0.9387, 0.9387, 0.9387, 1.0, 0.9387, 0.9387, 0.9387, 1.0, 0.9387, 0.9387, 0.9387, 1.0, 0.9387, 0.9387, 0.9387, 1.0, 0.9387, 0.9387, 0.9387, 1.0, 0.9387, 0.9387, 0.9387, 1.0, 0.9387, 0.9387, 0.9387, 1.0, 0.9387, 0.9387, 0.9387, 1.0, 0.9387, 0.9387, 0.9387, 1.0, 0.9387, 0.9387, 0.9387, 1.0, 0.9387, 0.9387, 0.9387, 1.0, 0.9387, 0.9387, 0.9387, 1.0, 0.7991, 0.0319, 0.05286, 1.0, 0.7991, 0.0319, 0.05286, 1.0, 0.7991, 0.0319, 0.05286, 1.0, 0.7991, 0.0319, 0.05286, 1.0, 0.7991, 0.0319, 0.05286, 1.0, 0.7991, 0.0319, 0.05286, 1.0, 0.7991, 0.0319, 0.05286, 1.0, 0.7991, 0.0319, 0.05286, 1.0, 0.7991, 0.0319, 0.05286, 1.0, 0.7991, 0.0319, 0.05286, 1.0, 0.7991, 0.0319, 0.05286, 1.0, 0.7991, 0.0319, 0.05286, 1.0, 0.7991, 0.0319, 0.05286, 1.0, 0.7991, 0.0319, 0.05286, 1.0, 0.7991, 0.0319, 0.05286, 1.0, 0.7991, 0.0319, 0.05286, 1.0, 0.7991, 0.0319, 0.05286, 1.0, 0.7991, 0.0319, 0.05286, 1.0, 0.7991, 0.0319, 0.05286, 1.0, 0.9387, 0.9387, 0.9387, 1.0, 0.9387, 0.9387, 0.9387, 1.0, 0.9387, 0.9387, 0.9387, 1.0, 0.9387, 0.9387, 0.9387, 1.0, 0.9387, 0.9387, 0.9387, 1.0, 0.9387, 0.9387, 0.9387, 1.0, 0.9387, 0.9387, 0.9387, 1.0, 0.7991, 0.0319, 0.05286, 1.0, 0.7991, 0.0319, 0.05286, 1.0, 0.7991, 0.0319, 0.05286, 1.0, 0.7991, 0.0319, 0.05286, 1.0, 0.9387, 0.9387, 0.9387, 1.0, 0.9387, 0.9387, 0.9387, 1.0, 0.9387, 0.9387, 0.9387, 1.0, 0.9387, 0.9387, 0.9387, 1.0, 0.7991, 0.0319, 0.05286, 1.0, 0.7991, 0.0319, 0.05286, 1.0, 0.7991, 0.0319, 0.05286, 1.0, 0.7991, 0.0319, 0.05286, 1.0, 0.7991, 0.0319, 0.05286, 1.0, 0.7991, 0.0319, 0.05286, 1.0, 0.7991, 0.0319, 0.05286, 1.0, 0.7991, 0.0319, 0.05286, 1.0, 0.7991, 0.0319, 0.05286, 1.0, 0.7991, 0.0319, 0.05286, 1.0, 0.7991, 0.0319, 0.05286, 1.0, 0.7991, 0.0319, 0.05286, 1.0, 0.7991, 0.0319, 0.05286, 1.0, 0.7991, 0.0319, 0.05286, 1.0, 0.7991, 0.0319, 0.05286, 1.0, 0.7991, 0.0319, 0.05286, 1.0, 0.7991, 0.0319, 0.05286, 1.0, 0.7991, 0.0319, 0.05286, 1.0, 0.7991, 0.0319, 0.05286, 1.0, 0.7991, 0.0319, 0.05286, 1.0, 0.7991, 0.0319, 0.05286, 1.0, 0.7991, 0.0319, 0.05286, 1.0, 0.7991, 0.0319, 0.05286, 1.0, 0.7991, 0.0319, 0.05286, 1.0, 0.7991, 0.0319, 0.05286, 1.0, 0.7991, 0.0319, 0.05286, 1.0, 0.7991, 0.0319, 0.05286, 1.0, 0.7991, 0.0319, 0.05286, 1.0, 0.7991, 0.0319, 0.05286, 1.0, 0.7991, 0.0319, 0.05286, 1.0, 0.7991, 0.0319, 0.05286, 1.0, 0.7991, 0.0319, 0.05286, 1.0, 0.7991, 0.0319, 0.05286, 1.0, 0.7991, 0.0319, 0.05286, 1.0, 0.7991, 0.0319, 0.05286, 1.0, 0.7991, 0.0319, 0.05286, 1.0, 0.7991, 0.0319, 0.05286, 1.0, 0.7991, 0.0319, 0.05286, 1.0, 0.7991, 0.0319, 0.05286, 1.0, 0.7991, 0.0319, 0.05286, 1.0, 0.7991, 0.0319, 0.05286, 1.0, 0.7991, 0.0319, 0.05286, 1.0, 0.7991, 0.0319, 0.05286, 1.0, 0.7991, 0.0319, 0.05286, 1.0, 0.7991, 0.0319, 0.05286, 1.0, 0.7991, 0.0319, 0.05286, 1.0, 0.7991, 0.0319, 0.05286, 1.0, 0.7991, 0.0319, 0.05286, 1.0, 0.7991, 0.0319, 0.05286, 1.0, 0.7991, 0.0319, 0.05286, 1.0, 0.7991, 0.0319, 0.05286, 1.0, 0.7991, 0.0319, 0.05286, 1.0, 0.7991, 0.0319, 0.05286, 1.0, 0.7991, 0.0319, 0.05286, 1.0, 0.7991, 0.0319, 0.05286, 1.0, 0.7991, 0.0319, 0.05286, 1.0, 0.7991, 0.0319, 0.05286, 1.0, 0.7991, 0.0319, 0.05286, 1.0, 0.7991, 0.0319, 0.05286, 1.0, 0.7991, 0.0319, 0.05286, 1.0, 0.7991, 0.0319, 0.05286, 1.0, 0.7991, 0.0319, 0.05286, 1.0, 0.7991, 0.0319, 0.05286, 1.0, 0.7991, 0.0319, 0.05286, 1.0, 0.7991, 0.0319, 0.05286, 1.0, 0.7991, 0.0319, 0.05286, 1.0, 0.7991, 0.0319, 0.05286, 1.0, 0.7991, 0.0319, 0.05286, 1.0, 0.7991, 0.0319, 0.05286, 1.0, 0.7991, 0.0319, 0.05286, 1.0, 0.7991, 0.0319, 0.05286, 1.0, 0.7991, 0.0319, 0.05286, 1.0, 0.7991, 0.0319, 0.05286, 1.0, 0.7991, 0.0319, 0.05286, 1.0, 0.7991, 0.0319, 0.05286, 1.0, 0.7991, 0.0319, 0.05286, 1.0, 0.7991, 0.0319, 0.05286, 1.0, 0.7991, 0.0319, 0.05286, 1.0, 0.7991, 0.0319, 0.05286, 1.0, 0.7991, 0.0319, 0.05286, 1.0, 0.7991, 0.0319, 0.05286, 1.0, 0.7991, 0.0319, 0.05286, 1.0, 0.7991, 0.0319, 0.05286, 1.0, 0.7991, 0.0319, 0.05286, 1.0, 0.7991, 0.0319, 0.05286, 1.0, 0.7991, 0.0319, 0.05286, 1.0, 0.7991, 0.0319, 0.05286, 1.0, 0.7991, 0.0319, 0.05286, 1.0, 0.7991, 0.0319, 0.05286, 1.0, 0.7991, 0.0319, 0.05286, 1.0, 0.7991, 0.0319, 0.05286, 1.0, 0.7991, 0.0319, 0.05286, 1.0, 0.7991, 0.0319, 0.05286, 1.0, 0.7991, 0.0319, 0.05286, 1.0, 0.7991, 0.0319, 0.05286, 1.0, 0.7991, 0.0319, 0.05286, 1.0, 0.7991, 0.0319, 0.05286, 1.0, 0.7991, 0.0319, 0.05286, 1.0, 0.7991, 0.0319, 0.05286, 1.0, 0.7991, 0.0319, 0.05286, 1.0, 0.7991, 0.0319, 0.05286, 1.0, 0.7991, 0.0319, 0.05286, 1.0, 0.7991, 0.0319, 0.05286, 1.0, 0.7991, 0.0319, 0.05286, 1.0, 0.7991, 0.0319, 0.05286, 1.0, 0.7991, 0.0319, 0.05286, 1.0, 0.7991, 0.0319, 0.05286, 1.0, 0.7991, 0.0319, 0.05286, 1.0, 0.7991, 0.0319, 0.05286, 1.0, 0.7991, 0.0319, 0.05286, 1.0, 0.7991, 0.0319, 0.05286, 1.0, 0.7991, 0.0319, 0.05286, 1.0, 0.7991, 0.0319, 0.05286, 1.0, 0.7991, 0.0319, 0.05286, 1.0, 0.7991, 0.0319, 0.05286, 1.0, 0.7991, 0.0319, 0.05286, 1.0, 0.7991, 0.0319, 0.05286, 1.0, 0.7991, 0.0319, 0.05286, 1.0, 0.7991, 0.0319, 0.05286, 1.0, 0.7991, 0.0319, 0.05286, 1.0, 0.7991, 0.0319, 0.05286, 1.0, 0.7991, 0.0319, 0.05286, 1.0, 0.7991, 0.0319, 0.05286, 1.0, 0.7991, 0.0319, 0.05286, 1.0, 0.7991, 0.0319, 0.05286, 1.0, 0.7991, 0.0319, 0.05286, 1.0, 0.7991, 0.0319, 0.05286, 1.0, 0.7991, 0.0319, 0.05286, 1.0, 0.7991, 0.0319, 0.05286, 1.0, 0.7991, 0.0319, 0.05286, 1.0, 0.7991, 0.0319, 0.05286, 1.0, 0.7991, 0.0319, 0.05286, 1.0, 0.7991, 0.0319, 0.05286, 1.0, 0.7991, 0.0319, 0.05286, 1.0, 0.7991, 0.0319, 0.05286, 1.0, 0.7991, 0.0319, 0.05286, 1.0, 0.7991, 0.0319, 0.05286, 1.0, 0.7991, 0.0319, 0.05286, 1.0, 0.7991, 0.0319, 0.05286, 1.0, 0.7991, 0.0319, 0.05286, 1.0, 0.7991, 0.0319, 0.05286, 1.0, 0.7991, 0.0319, 0.05286, 1.0, 0.7991, 0.0319, 0.05286, 1.0, 0.7991, 0.0319, 0.05286, 1.0, 0.7991, 0.0319, 0.05286, 1.0, 0.7991, 0.0319, 0.05286, 1.0, 0.7991, 0.0319, 0.05286, 1.0, 0.7991, 0.0319, 0.05286, 1.0, 0.7991, 0.0319, 0.05286, 1.0, 0.7991, 0.0319, 0.05286, 1.0, 0.9387, 0.9387, 0.9387, 1.0, 0.9387, 0.9387, 0.9387, 1.0, 0.9387, 0.9387, 0.9387, 1.0, 0.9387, 0.9387, 0.9387, 1.0, 0.7991, 0.0319, 0.05286, 1.0, 0.7991, 0.0319, 0.05286, 1.0, 0.7991, 0.0319, 0.05286, 1.0, 0.7991, 0.0319, 0.05286, 1.0, 0.7991, 0.0319, 0.05286, 1.0, 0.7991, 0.0319, 0.05286, 1.0, 0.7991, 0.0319, 0.05286, 1.0, 0.7991, 0.0319, 0.05286, 1.0, 0.7991, 0.0319, 0.05286, 1.0, 0.7991, 0.0319, 0.05286, 1.0, 0.7991, 0.0319, 0.05286, 1.0])
me_retopoflow_001.use_remesh_preserve_volume = False
me_retopoflow_001.use_remesh_preserve_attributes = False
me_retopoflow_001.use_mirror_vertex_groups = False
me_retopoflow_001.update()

# ---- objects
ob_clownfish = bpy.data.objects.new('Clownfish', me_retopoflow)
ob_retopoflow = bpy.data.objects.new('RetopoFlow', me_retopoflow_004)
ob_retopoflow_001 = bpy.data.objects.new('RetopoFlow.001', me_retopoflow_010)
ob_retopoflow_002 = bpy.data.objects.new('RetopoFlow.002', me_retopoflow_001)

# ---- transforms, parenting, visibility, modifiers, constraints
ob_clownfish.location = (0.0, 0.0, 0.0)
ob_clownfish.scale = (0.4069, 0.4933, 0.4933)
ob_clownfish.lineart.crease_threshold = 0.0
_m = ob_clownfish.modifiers.new('Triangulate', 'TRIANGULATE')
ob_retopoflow.location = (-1.19e-08, 0.1562, 0.07282)
ob_retopoflow.lineart.crease_threshold = 0.0
_m = ob_retopoflow.modifiers.new('Triangulate', 'TRIANGULATE')
ob_retopoflow_001.location = (0.0, 0.0, 0.0)
ob_retopoflow_001.lineart.crease_threshold = 0.0
_m = ob_retopoflow_001.modifiers.new('Mirror', 'MIRROR')
_m.use_clip = True
_m = ob_retopoflow_001.modifiers.new('Triangulate', 'TRIANGULATE')
ob_retopoflow_002.location = (1.73, 0.0, 0.0)
ob_retopoflow_002.lineart.crease_threshold = 0.0
_m = ob_retopoflow_002.modifiers.new('Mirror', 'MIRROR')
_m.use_clip = True
_m = ob_retopoflow_002.modifiers.new('Triangulate', 'TRIANGULATE')

# ---- collection membership
col_collection_1.objects.link(ob_clownfish)
col_collection_1.objects.link(ob_retopoflow)
col_collection_1.objects.link(ob_retopoflow_001)
col_collection_1.objects.link(ob_retopoflow_002)

# ---- scene / render settings (as saved in the file)
scene.frame_start = 1; scene.frame_end = 250; scene.frame_set(1)
scene.render.engine = 'BLENDER_EEVEE_NEXT'
scene.render.resolution_percentage = 50
scene.render.dither_intensity = 0.0
scene.cycles.use_denoising = False
scene.cycles.samples = 128
scene.cycles.sampling_pattern = 'TABULATED_SOBOL'
scene.cycles.light_sampling_threshold = 0.0
scene.cycles.use_adaptive_sampling = False
scene.cycles.use_light_tree = False
scene.cycles.blur_glossy = 0.0
scene.cycles.sample_clamp_indirect = 0.0
scene.view_settings.view_transform = 'Standard'
bpy.context.view_layer.update()

# ---- added for rendering (the .blend has no active camera and no usable light): camera, sun
cam_auto = bpy.data.cameras.new('AutoCamera')
cam_auto.lens = 50.0
cam_auto.sensor_width = 36.0
cam_auto.clip_end = 1000.0
ob_auto_camera = bpy.data.objects.new('AutoCamera', cam_auto)
scene.collection.objects.link(ob_auto_camera)
ob_auto_camera.location = (4.75326, -3.68189, 3.26569)
ob_auto_camera.rotation_euler = (1.09748, -7.21219e-08, 0.694738)
scene.camera = ob_auto_camera
light_auto_sun = bpy.data.lights.new('AutoSun', 'SUN')
light_auto_sun.energy = 3.0
light_auto_sun.angle = 0.0523599
ob_auto_sun = bpy.data.objects.new('AutoSun', light_auto_sun)
scene.collection.objects.link(ob_auto_sun)
ob_auto_sun.rotation_euler = (0.872665, 0.174533, 0.523599)
bpy.context.view_layer.update()
